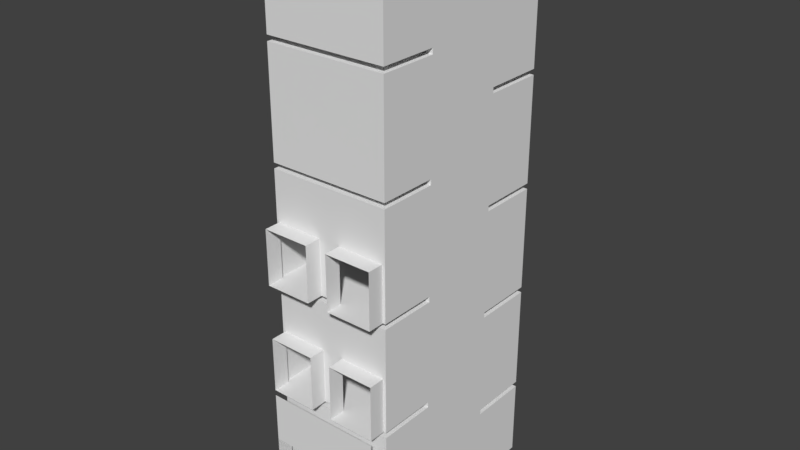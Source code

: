 # Source: Treppenhaus_Osten.blend  (saved by Blender 2.79.0; exported with 4.5.12 LTS)
import bpy
from mathutils import Matrix  # noqa: F401  (used for matrix-valued properties, if any)

bpy.ops.wm.read_factory_settings(use_empty=True)
scene = bpy.context.scene
scene.name = 'Scene'

# ---- collections
col_collection_1 = bpy.data.collections.new('Collection 1'); scene.collection.children.link(col_collection_1)
col_collection_2 = bpy.data.collections.new('Collection 2'); scene.collection.children.link(col_collection_2)
col_collection_11 = bpy.data.collections.new('Collection 11'); scene.collection.children.link(col_collection_11)
col_referenz_bauplan_1og_u_2og = bpy.data.collections.new('Referenz_Bauplan_1OG_u_2OG')  # instanced only; not linked into the scene
col_gang_zentral = bpy.data.collections.new('Gang_Zentral')  # instanced only; not linked into the scene
col_referenz_bauplan_eg = bpy.data.collections.new('Referenz_Bauplan_EG')  # instanced only; not linked into the scene
col_treppe_treppenhaus_osten = bpy.data.collections.new('Treppe_Treppenhaus_Osten')  # instanced only; not linked into the scene
col_philanthropin_2og = bpy.data.collections.new('Philanthropin_2OG')  # instanced only; not linked into the scene
col_gang_zentral_1 = bpy.data.collections.new('Gang_Zentral')  # instanced only; not linked into the scene
col_toiletten_osten = bpy.data.collections.new('Toiletten_Osten')  # instanced only; not linked into the scene
col_vorhalle_osten = bpy.data.collections.new('Vorhalle_Osten')  # instanced only; not linked into the scene
col_aussenfassade = bpy.data.collections.new('Aussenfassade')  # instanced only; not linked into the scene

# ---- materials (node trees are filled in below, after node groups)
mat_wand_plaster = bpy.data.materials.new('Wand_Plaster')
mat_boden_stein = bpy.data.materials.new('Boden_Stein')

# ---- material node trees

# ---- world
world_world = bpy.data.worlds.new('World'); scene.world = world_world
world_world.color = (0.05088, 0.05088, 0.05088)
world_world.use_sun_shadow = False
world_world.sun_shadow_jitter_overblur = 0.0
world_world.cycles.sampling_method = 'MANUAL'

# ---- meshes
me_treppenhaus_osten_mesh = bpy.data.meshes.new('Treppenhaus_Osten_mesh')
me_treppenhaus_osten_mesh.from_pydata([(37.78, 3.166, 2.4), (33.58, 3.166, 2.0), (37.78, 3.166, 1.0), (33.58, 3.166, 1.0), (33.58, 2.566, 1.0), (37.78, 2.566, 1.0), (33.58, 2.566, 2.0), (37.78, 2.566, 2.4), (33.48, 3.166, 2.0), (33.48, 3.166, 1.0), (37.88, 3.166, 2.4), (37.88, 3.166, 1.0), (33.58, 5.266, 5.0), (37.78, 5.266, 1.0), (33.58, 5.266, 1.0), (33.48, 5.266, 2.4), (33.48, 5.266, 5.0), (33.48, 5.266, 1.0), (37.88, 5.266, 2.4), (37.88, 5.266, 1.0), (37.88, 8.266, 2.8), (37.78, 8.266, -5.96e-08), (33.48, 8.266, 2.4), (33.48, 8.266, -5.96e-08), (37.88, 8.266, 2.4), (37.88, 8.266, 5.0), (37.58, 10.47, 6.5), (33.78, 10.47, 6.5), (33.48, 10.47, 6.7), (37.88, 10.47, 6.7), (37.88, 10.47, -5.96e-08), (33.58, 10.47, 1.0), (37.78, 8.266, 2.8), (33.48, 8.266, 1.0), (37.78, 10.47, 2.4), (33.58, 10.47, 2.4), (33.48, 10.47, 2.4), (37.88, 10.47, 2.4), (37.78, 10.47, 0.0), (33.58, 10.47, 0.0), (33.48, 10.47, 0.0), (34.68, 11.12, -5.96e-08), (34.68, 11.12, 2.4), (36.68, 11.12, 2.4), (36.68, 11.12, 0.0), (37.78, 5.266, -5.96e-08), (33.58, 5.266, -5.96e-08), (33.48, 5.266, -5.96e-08), (37.88, 5.266, -5.96e-08), (33.58, 8.266, -5.96e-08), (37.88, 8.266, -5.96e-08), (33.48, 10.47, 1.0), (34.68, 10.47, 1.0), (34.68, 11.12, 1.0), (36.68, 10.47, 1.0), (37.78, 10.47, 1.0), (37.88, 10.47, 1.0), (36.68, 11.12, 1.0), (33.48, 8.266, 5.0), (37.88, 8.266, 1.0), (33.58, 8.266, 2.8), (37.78, 3.166, 2.8), (33.58, 3.166, 2.8), (33.58, 2.566, 2.8), (37.78, 2.566, 2.8), (33.48, 3.166, 2.8), (37.88, 3.166, 2.8), (33.48, 5.266, 2.8), (37.88, 5.266, 2.8), (33.48, 8.266, 2.8), (33.58, 10.47, 2.8), (37.78, 10.47, 2.8), (37.88, 10.47, 2.8), (33.48, 10.47, 2.8), (36.68, 10.47, 2.8), (37.78, 3.166, 3.0), (37.78, 2.566, 3.0), (33.48, 3.166, 3.0), (37.88, 3.166, 3.0), (33.48, 5.266, 3.0), (37.88, 5.266, 3.0), (37.78, 10.47, 3.0), (37.88, 8.266, 3.0), (33.48, 8.266, 3.0), (37.78, 8.266, 3.0), (33.58, 8.266, 3.0), (33.58, 10.47, 3.0), (37.88, 10.47, 3.0), (33.48, 10.47, 3.0), (37.78, 2.566, 4.8), (37.88, 5.266, 4.8), (37.58, 10.47, 3.5), (37.88, 8.266, 4.8), (33.48, 8.266, 4.8), (33.78, 10.47, 3.5), (37.88, 10.47, 3.7), (33.48, 10.47, 3.7), (35.48, 8.266, 2.8), (35.48, 10.47, 6.5), (34.68, 10.47, 2.4), (34.68, 10.47, 2.8), (35.48, 8.266, 3.0), (35.48, 10.47, 3.0), (35.48, 10.47, 3.5), (35.88, 8.266, 2.8), (35.88, 10.47, 6.5), (36.68, 10.47, 2.4), (35.88, 8.266, 3.0), (35.88, 10.47, 3.0), (35.88, 10.47, 3.5), (34.68, 10.47, -5.96e-08), (35.28, 3.166, 1.0), (35.48, 5.266, -5.96e-08), (35.48, 8.266, -5.96e-08), (36.68, 10.47, 0.0), (36.08, 2.566, 1.0), (35.88, 5.266, 1.0), (35.88, 5.266, -5.96e-08), (35.88, 8.266, -5.96e-08), (33.58, 2.566, 4.8), (35.28, 2.566, 4.8), (36.08, 2.566, 4.8), (33.58, 2.566, 3.0), (36.08, 2.566, 3.0), (36.08, 3.166, 1.0), (35.28, 3.166, 5.0), (36.08, 3.166, 5.0), (35.28, 3.166, 4.8), (36.08, 3.166, 4.8), (35.28, 3.166, 3.0), (36.08, 3.166, 3.0), (35.28, 2.566, 1.0), (35.28, 2.566, 3.0), (33.58, 3.166, 3.0), (37.78, 3.166, 4.8), (33.58, 3.166, 4.8), (33.48, 3.166, 4.8), (37.88, 3.166, 4.8), (37.78, 5.266, 4.8), (33.58, 5.266, 4.8), (33.48, 5.266, 4.8), (35.48, 5.266, 4.8), (35.88, 5.266, 4.8), (37.78, 3.166, 5.0), (33.58, 3.166, 5.0), (33.48, 3.166, 5.0), (37.88, 3.166, 5.0), (37.78, 5.266, 5.0), (37.88, 5.266, 5.0), (35.88, 5.266, 5.0), (35.48, 5.266, 1.0), (35.48, 8.266, 1.0), (35.88, 8.266, 1.0), (35.48, 5.266, 3.0), (35.88, 5.266, 3.0), (35.48, 5.266, 5.0), (35.48, 8.266, 5.0), (35.88, 8.266, 5.0), (37.88, 4.966, 1.0), (37.88, 4.966, 2.4), (37.78, 4.966, 1.0), (33.48, 4.966, 1.0), (33.48, 4.966, 2.4), (33.58, 4.966, 1.0), (33.48, 4.966, 2.8), (37.88, 4.966, 2.8), (37.88, 4.966, 3.0), (33.48, 4.966, 3.0), (35.88, 4.966, 1.0), (33.48, 4.966, 4.8), (33.58, 4.966, 4.8), (37.78, 4.966, 4.8), (37.88, 4.966, 4.8), (35.48, 4.966, 4.8), (35.88, 4.966, 4.8), (35.48, 4.966, 1.0), (37.88, 3.666, 2.4), (33.48, 3.666, 2.0), (33.58, 3.666, 1.0), (37.88, 3.666, 2.8), (37.88, 3.666, 3.0), (33.58, 3.666, 4.8), (37.88, 3.666, 4.8), (35.48, 3.666, 4.8), (35.88, 3.666, 4.8), (37.88, 3.666, 1.0), (37.78, 3.666, 1.0), (33.48, 3.666, 1.0), (33.48, 3.666, 2.8), (33.48, 3.666, 3.0), (35.88, 3.666, 1.0), (33.48, 3.666, 4.8), (37.78, 3.666, 4.8), (35.48, 3.666, 1.0), (32.88, 4.966, 1.0), (32.88, 4.966, 2.4), (32.88, 4.966, 2.8), (32.88, 4.966, 3.0), (32.88, 3.666, 2.0), (32.88, 3.666, 1.0), (32.88, 3.666, 2.8), (32.88, 3.666, 3.0), (33.48, 5.266, 6.8), (33.58, 5.266, 8.8), (37.78, 10.47, 6.8), (33.58, 10.47, 6.8), (33.48, 10.47, 6.8), (37.88, 10.47, 6.8), (33.48, 8.266, 6.8), (35.48, 10.47, 6.8), (35.88, 10.47, 6.8), (35.28, 3.166, 6.8), (36.08, 3.166, 6.8), (37.78, 3.166, 6.8), (33.58, 3.166, 6.8), (33.48, 3.166, 6.8), (37.88, 3.166, 6.8), (37.88, 5.266, 6.8), (33.48, 5.266, 7.0), (35.28, 3.166, 11.0), (37.88, 10.47, 7.0), (35.88, 10.47, 7.0), (35.28, 3.166, 7.0), (36.08, 3.166, 7.0), (37.78, 3.166, 7.0), (33.58, 3.166, 7.0), (33.48, 3.166, 7.0), (37.88, 3.166, 7.0), (37.88, 5.266, 7.0), (33.48, 5.266, 8.8), (37.88, 8.266, 8.8), (33.48, 10.47, 7.7), (33.48, 8.266, 8.8), (35.28, 3.166, 8.8), (36.08, 3.166, 8.8), (37.78, 3.166, 8.8), (33.58, 3.166, 8.8), (33.48, 3.166, 8.8), (37.88, 3.166, 8.8), (37.88, 5.266, 8.8), (36.08, 3.166, 9.0), (37.78, 3.166, 9.0), (33.58, 3.166, 9.0), (33.48, 3.166, 9.0), (37.88, 5.266, 9.0), (37.78, 8.266, 6.8), (33.58, 8.266, 6.8), (37.88, 8.266, 6.8), (37.78, 8.266, 7.0), (33.48, 8.266, 7.0), (33.58, 8.266, 7.0), (37.88, 8.266, 7.0), (35.88, 8.266, 7.0), (35.48, 8.266, 7.0), (35.88, 10.47, 11.0), (37.78, 5.266, 8.8), (37.88, 10.47, 11.0), (33.48, 10.47, 11.0), (37.78, 10.47, 11.0), (33.48, 5.266, 11.0), (37.88, 5.266, 10.8), (37.88, 3.166, 10.8), (33.48, 3.166, 10.8), (33.58, 3.166, 10.8), (37.78, 3.166, 10.8), (36.08, 3.166, 10.8), (35.28, 3.166, 10.8), (35.88, 10.47, 10.8), (33.48, 8.266, 10.8), (33.48, 10.47, 10.8), (37.78, 10.47, 10.8), (33.48, 5.266, 10.8), (35.88, 8.266, 9.0), (35.48, 8.266, 9.0), (37.88, 10.47, 11.7), (33.48, 8.266, 12.8), (33.58, 3.166, 12.8), (33.48, 3.166, 12.8), (37.88, 3.166, 12.8), (37.88, 5.266, 12.8), (37.88, 8.266, 13.0), (33.48, 5.266, 13.0), (37.88, 10.47, 14.7), (33.48, 8.266, 13.0), (35.28, 3.166, 13.0), (36.08, 3.166, 13.0), (37.78, 3.166, 13.0), (33.58, 3.166, 13.0), (33.48, 3.166, 13.0), (37.88, 3.166, 13.0), (37.78, 5.266, 9.0), (37.88, 3.166, 9.0), (35.28, 3.166, 9.0), (33.48, 8.266, 9.0), (33.58, 5.266, 12.8), (37.78, 5.266, 12.8), (33.58, 5.266, 13.0), (37.88, 5.266, 13.0), (37.78, 5.266, 13.0), (35.48, 8.266, 6.8), (35.88, 8.266, 6.8), (35.48, 5.266, 6.8), (35.88, 5.266, 6.8), (35.48, 8.266, 8.8), (35.88, 8.266, 8.8), (35.48, 5.266, 8.8), (35.88, 5.266, 8.8), (35.48, 5.266, 9.0), (35.88, 5.266, 9.0), (37.88, 8.266, 9.0), (33.48, 5.266, 9.0), (33.58, 5.266, 9.0), (35.48, 8.266, 12.8), (35.88, 8.266, 12.8), (35.48, 5.266, 12.8), (35.48, 8.266, 13.0), (35.88, 8.266, 13.0), (35.48, 5.266, 13.0), (35.88, 5.266, 13.0), (33.58, 10.47, 14.8), (37.78, 10.47, 14.8), (37.88, 8.266, 14.8), (33.48, 5.266, 14.8), (37.88, 10.47, 14.8), (35.88, 10.47, 14.8), (35.28, 3.166, 14.8), (36.08, 3.166, 14.8), (37.78, 3.166, 14.8), (33.58, 3.166, 14.8), (33.48, 3.166, 14.8), (37.88, 3.166, 14.8), (37.88, 5.266, 14.8), (37.78, 10.47, 15.0), (37.88, 8.266, 15.0), (33.48, 5.266, 15.0), (33.48, 8.266, 15.0), (35.28, 3.166, 15.0), (36.08, 3.166, 15.0), (37.78, 3.166, 15.0), (33.58, 3.166, 15.0), (33.48, 3.166, 15.0), (37.88, 3.166, 15.0), (37.88, 5.266, 15.0), (37.88, 8.266, 16.8), (33.48, 10.47, 15.7), (37.88, 10.47, 15.7), (33.48, 8.266, 16.8), (35.28, 3.166, 16.8), (36.08, 3.166, 16.8), (37.78, 3.166, 16.8), (33.58, 3.166, 16.8), (33.48, 3.166, 16.8), (37.88, 3.166, 16.8), (33.48, 10.47, 18.7), (35.28, 3.166, 17.0), (37.78, 3.166, 17.0), (37.88, 3.166, 17.0), (35.88, 8.266, 14.8), (33.58, 8.266, 14.8), (37.78, 8.266, 14.8), (33.48, 8.266, 14.8), (35.88, 8.266, 15.0), (33.58, 8.266, 15.0), (37.78, 8.266, 15.0), (35.48, 5.266, 16.8), (35.88, 5.266, 16.8), (33.48, 5.266, 16.8), (33.58, 5.266, 16.8), (37.88, 5.266, 16.8), (37.78, 5.266, 16.8), (33.48, 5.266, 17.0), (33.58, 5.266, 17.0), (37.88, 5.266, 17.0), (37.78, 5.266, 17.0), (35.48, 8.266, 14.8), (35.48, 5.266, 14.8), (35.88, 5.266, 14.8), (35.48, 8.266, 15.0), (35.48, 5.266, 15.0), (35.88, 5.266, 15.0), (35.48, 8.266, 16.8), (35.88, 8.266, 16.8), (36.08, 2.566, 5.0), (37.78, 2.566, 5.0), (33.58, 2.566, 5.0), (35.28, 2.566, 5.0), (36.08, 2.566, 6.8), (37.78, 2.566, 6.8), (33.58, 2.566, 6.8), (35.28, 2.566, 6.8), (36.08, 2.566, 7.0), (37.78, 2.566, 7.0), (33.58, 2.566, 7.0), (35.28, 2.566, 7.0), (36.08, 3.166, 11.0), (37.78, 3.166, 11.0), (33.58, 3.166, 11.0), (33.48, 3.166, 11.0), (37.88, 3.166, 11.0), (37.88, 5.266, 11.0), (33.48, 5.266, 12.8), (37.88, 8.266, 12.8), (35.28, 3.166, 12.8), (36.08, 3.166, 12.8), (37.78, 3.166, 12.8), (37.78, 8.266, 10.8), (33.58, 8.266, 10.8), (37.88, 8.266, 10.8), (37.78, 8.266, 11.0), (33.48, 8.266, 11.0), (33.58, 8.266, 11.0), (37.88, 8.266, 11.0), (35.88, 8.266, 11.0), (35.48, 8.266, 11.0), (35.48, 8.266, 10.8), (35.88, 8.266, 10.8), (35.48, 5.266, 10.8), (35.88, 5.266, 10.8), (35.88, 5.266, 12.8), (36.08, 2.566, 9.0), (37.78, 2.566, 9.0), (33.58, 2.566, 9.0), (35.28, 2.566, 9.0), (36.08, 2.566, 10.8), (37.78, 2.566, 10.8), (33.58, 2.566, 10.8), (35.28, 2.566, 10.8), (36.08, 2.566, 11.0), (37.78, 2.566, 11.0), (33.58, 2.566, 11.0), (35.28, 2.566, 11.0), (37.58, 10.47, 10.5), (33.78, 10.47, 10.5), (33.48, 10.47, 10.7), (37.88, 10.47, 10.7), (37.78, 10.47, 7.0), (33.58, 10.47, 7.0), (33.48, 10.47, 7.0), (37.58, 10.47, 7.5), (33.78, 10.47, 7.5), (37.88, 10.47, 7.7), (35.48, 10.47, 10.5), (35.48, 10.47, 7.0), (35.48, 10.47, 7.5), (35.88, 10.47, 10.5), (35.88, 10.47, 7.5), (33.58, 10.47, 10.8), (37.88, 10.47, 10.8), (35.48, 10.47, 10.8), (37.58, 10.47, 14.5), (33.78, 10.47, 14.5), (33.48, 10.47, 14.7), (33.58, 10.47, 11.0), (37.58, 10.47, 11.5), (33.78, 10.47, 11.5), (33.48, 10.47, 11.7), (35.48, 10.47, 14.5), (35.48, 10.47, 11.0), (35.48, 10.47, 11.5), (35.88, 10.47, 14.5), (35.88, 10.47, 11.5), (33.48, 10.47, 14.8), (35.48, 10.47, 14.8), (37.58, 10.47, 18.5), (33.78, 10.47, 18.5), (37.88, 10.47, 18.7), (33.58, 10.47, 15.0), (37.88, 10.47, 15.0), (33.48, 10.47, 15.0), (37.58, 10.47, 15.5), (33.78, 10.47, 15.5), (35.48, 10.47, 18.5), (35.48, 10.47, 15.0), (35.48, 10.47, 15.5), (35.88, 10.47, 18.5), (35.88, 10.47, 15.0), (35.88, 10.47, 15.5), (37.88, 10.47, 18.8), (37.88, 8.266, 17.0), (33.48, 8.266, 17.0), (36.08, 3.166, 17.0), (33.58, 3.166, 17.0), (33.48, 3.166, 17.0), (35.48, 8.266, 17.0), (35.88, 8.266, 17.0), (35.48, 5.266, 17.0), (35.88, 5.266, 17.0), (37.88, 8.266, 18.8), (33.48, 5.266, 18.8), (35.28, 3.166, 18.8), (36.08, 3.166, 18.8), (37.78, 3.166, 18.8), (33.58, 3.166, 18.8), (33.48, 3.166, 18.8), (37.88, 3.166, 18.8), (37.88, 5.266, 18.8), (33.48, 5.266, 19.0), (33.48, 8.266, 19.0), (35.28, 3.166, 19.0), (36.08, 3.166, 19.0), (37.78, 3.166, 19.0), (33.58, 3.166, 19.0), (33.48, 3.166, 19.0), (37.88, 3.166, 19.0), (37.88, 5.266, 19.0), (37.88, 8.266, 20.1), (35.28, 3.166, 20.1), (36.08, 3.166, 20.1), (37.78, 3.166, 20.1), (33.58, 3.166, 20.1), (33.48, 3.166, 20.1), (37.88, 3.166, 20.1), (35.88, 8.266, 18.8), (33.58, 8.266, 18.8), (37.78, 8.266, 18.8), (33.48, 8.266, 18.8), (35.48, 5.266, 20.1), (35.88, 5.266, 20.1), (33.48, 5.266, 20.1), (33.58, 5.266, 20.1), (37.88, 5.266, 20.1), (37.78, 5.266, 20.1), (35.48, 8.266, 18.8), (35.48, 5.266, 18.8), (35.88, 5.266, 18.8), (35.48, 8.266, 19.0), (35.48, 5.266, 19.0), (35.88, 5.266, 19.0), (35.88, 8.266, 20.1), (35.88, 10.47, 18.8), (33.58, 10.47, 18.8), (37.78, 10.47, 18.8), (33.48, 10.47, 18.8), (35.48, 10.47, 18.8), (35.48, 8.266, 20.1), (33.48, 8.266, 20.1), (33.58, 8.266, 20.1), (37.78, 8.266, 20.1), (35.88, 8.266, 19.0), (33.58, 8.266, 19.0), (37.88, 8.266, 19.0), (37.78, 8.266, 19.0)], [], [(7, 0, 2, 5), (6, 4, 3, 1), (63, 6, 1, 62), (64, 61, 0, 7), (186, 160, 168, 190), (62, 1, 8, 65), (1, 3, 9, 8), (61, 66, 10, 0), (0, 10, 11, 2), (159, 18, 19, 158), (158, 19, 13, 160), (165, 68, 18, 159), (152, 151, 101, 107), (147, 148, 90, 138), (162, 161, 17, 15), (115, 5, 2, 124), (161, 163, 14, 17), (164, 162, 15, 67), (16, 12, 139, 140), (33, 23, 40, 51), (21, 50, 30, 38), (59, 56, 30, 50), (69, 22, 36, 73), (20, 72, 37, 24), (49, 39, 40, 23), (70, 35, 99, 100), (72, 71, 34, 37), (73, 36, 35, 70), (74, 106, 34, 71), (56, 55, 38, 30), (54, 114, 38, 55), (31, 39, 110, 52), (51, 40, 39, 31), (54, 57, 44, 114), (52, 53, 42, 99), (13, 19, 48, 45), (17, 14, 46, 47), (168, 160, 13, 116), (45, 48, 50, 21), (47, 46, 49, 23), (116, 13, 45, 117), (175, 150, 14, 163), (14, 150, 112, 46), (46, 112, 113, 49), (178, 193, 175, 163), (110, 41, 53, 52), (36, 51, 31, 35), (35, 31, 52, 99), (22, 33, 51, 36), (106, 43, 57, 54), (106, 54, 55, 34), (37, 34, 55, 56), (24, 37, 56, 59), (33, 17, 47, 23), (48, 19, 59, 50), (67, 15, 22, 69), (15, 17, 33, 22), (90, 148, 25, 92), (19, 18, 24, 59), (18, 68, 20, 24), (79, 67, 69, 83), (82, 84, 32, 20), (86, 102, 103, 94), (109, 108, 81, 91), (167, 164, 67, 79), (166, 80, 68, 165), (60, 85, 83, 69), (76, 75, 61, 64), (122, 63, 62, 133), (72, 20, 32, 71), (70, 60, 69, 73), (135, 133, 77, 136), (134, 137, 78, 75), (172, 90, 80, 166), (169, 167, 79, 140), (93, 83, 88, 96), (92, 95, 87, 82), (95, 91, 81, 87), (96, 88, 86, 94), (26, 204, 210, 105), (140, 79, 83, 93), (68, 80, 82, 20), (87, 81, 84, 82), (85, 60, 97, 101), (86, 88, 83, 85), (62, 65, 77, 133), (61, 75, 78, 66), (16, 140, 93, 58), (107, 104, 32, 84), (28, 96, 94, 27), (29, 26, 91, 95), (27, 98, 209, 205), (25, 29, 95, 92), (58, 93, 96, 28), (151, 150, 153, 101), (154, 107, 157, 149), (112, 117, 116, 150), (118, 113, 151, 152), (117, 118, 152, 116), (80, 90, 92, 82), (108, 102, 101, 107), (74, 104, 97, 100), (104, 107, 101, 97), (102, 86, 85, 101), (103, 102, 108, 109), (99, 42, 43, 106), (100, 99, 106, 74), (117, 45, 21, 118), (175, 168, 116, 150), (113, 112, 150, 151), (113, 118, 114, 110), (149, 147, 138, 142), (127, 129, 133, 135), (123, 115, 124, 130), (119, 122, 132, 120), (121, 123, 76, 89), (150, 116, 154, 153), (127, 128, 130, 129), (124, 111, 129, 130), (130, 128, 134, 75), (123, 130, 75, 76), (131, 132, 129, 111), (129, 132, 122, 133), (123, 121, 120, 132), (115, 123, 132, 131), (170, 169, 140, 139), (174, 142, 138, 171), (171, 138, 90, 172), (170, 139, 141, 173), (173, 141, 142, 174), (12, 155, 141, 139), (155, 149, 142, 141), (144, 12, 16, 145), (126, 143, 147, 149), (143, 146, 148, 147), (144, 125, 155, 12), (125, 126, 149, 155), (116, 152, 107, 154), (156, 155, 301, 299), (101, 153, 155, 156), (107, 101, 156, 157), (153, 154, 149, 155), (183, 173, 174, 184), (181, 170, 173, 183), (192, 171, 172, 182), (184, 174, 171, 192), (181, 191, 169, 170), (193, 190, 168, 175), (3, 111, 193, 178), (191, 189, 167, 169), (182, 172, 166, 180), (180, 166, 165, 179), (162, 164, 196, 195), (44, 41, 110, 114), (124, 2, 186, 190), (167, 189, 201, 197), (187, 178, 163, 161), (188, 177, 198, 200), (179, 165, 159, 176), (185, 158, 160, 186), (176, 159, 158, 185), (10, 176, 185, 11), (11, 185, 186, 2), (66, 179, 176, 10), (8, 9, 187, 177), (4, 131, 111, 3), (9, 3, 178, 187), (65, 8, 177, 188), (39, 49, 113, 110), (77, 65, 188, 189), (78, 180, 179, 66), (137, 182, 180, 78), (136, 77, 189, 191), (38, 114, 118, 21), (111, 124, 190, 193), (135, 136, 191, 181), (128, 184, 192, 134), (134, 192, 182, 137), (135, 181, 183, 127), (127, 183, 184, 128), (189, 188, 200, 201), (161, 162, 195, 194), (187, 161, 194, 199), (177, 187, 199, 198), (164, 167, 197, 196), (98, 105, 210, 209), (125, 211, 212, 126), (25, 148, 217, 247), (28, 27, 205, 206), (145, 215, 214, 144), (435, 221, 252, 248), (26, 29, 207, 204), (16, 58, 208, 202), (143, 213, 216, 146), (29, 25, 247, 207), (144, 214, 388, 384), (143, 126, 382, 383), (436, 250, 253, 442), (146, 216, 217, 148), (58, 28, 206, 208), (16, 202, 215, 145), (457, 452, 410, 413), (214, 225, 392, 388), (221, 442, 253, 252), (436, 437, 249, 250), (222, 211, 389, 393), (211, 222, 223, 212), (203, 311, 307, 305), (215, 226, 225, 214), (213, 224, 227, 216), (216, 227, 228, 217), (202, 208, 249, 218), (202, 218, 226, 215), (229, 310, 311, 203), (210, 204, 245, 300), (247, 217, 228, 251), (225, 236, 233, 222), (222, 233, 234, 223), (220, 251, 230, 440), (226, 237, 236, 225), (246, 299, 253, 250), (224, 235, 238, 227), (245, 248, 252, 300), (227, 238, 239, 228), (218, 249, 232, 229), (218, 229, 237, 226), (249, 437, 231, 232), (251, 228, 239, 230), (223, 234, 235, 224), (440, 230, 309, 434), (235, 255, 239, 238), (241, 290, 308, 240), (229, 232, 293, 310), (397, 277, 276, 396), (232, 231, 433, 293), (230, 239, 244, 309), (237, 229, 203, 236), (291, 244, 290, 241), (236, 203, 305, 233), (208, 246, 250, 249), (299, 300, 252, 253), (245, 247, 251, 248), (205, 209, 299, 246), (270, 405, 415, 267), (255, 290, 244, 239), (206, 205, 246, 208), (220, 435, 248, 251), (209, 210, 300, 299), (204, 207, 247, 245), (306, 308, 290, 255), (240, 308, 307, 292), (292, 307, 311, 242), (409, 257, 455, 275), (234, 306, 255, 235), (268, 406, 410, 409), (242, 311, 310, 243), (233, 305, 306, 234), (270, 447, 407, 405), (411, 399, 279, 401), (405, 407, 411, 408), (446, 448, 414, 406), (403, 418, 295, 404), (259, 409, 275, 400), (277, 400, 294, 276), (108, 107, 84, 81), (256, 258, 408, 411), (395, 404, 278, 398), (256, 411, 401, 274), (276, 294, 314, 402), (448, 267, 415, 414), (263, 396, 429, 425), (269, 446, 406, 268), (394, 403, 404, 395), (414, 415, 412, 413), (398, 278, 279, 399), (259, 400, 277, 397), (407, 260, 399, 411), (254, 457, 413, 412), (258, 254, 412, 408), (266, 219, 394, 265), (271, 268, 409, 259), (264, 395, 398, 261), (261, 398, 399, 260), (293, 433, 269, 268), (452, 257, 409, 410), (310, 271, 262, 243), (396, 276, 402, 219), (291, 261, 260, 244), (286, 289, 297, 298), (32, 104, 74, 71), (275, 455, 451, 283), (285, 286, 298, 318), (400, 275, 283, 281), (70, 100, 97, 60), (403, 402, 314, 418), (274, 401, 280, 282), (401, 279, 297, 280), (434, 309, 407, 447), (309, 244, 260, 407), (292, 266, 265, 240), (242, 263, 425, 421), (262, 397, 396, 263), (271, 259, 397, 262), (219, 266, 426, 430), (404, 295, 279, 278), (219, 402, 403, 394), (295, 418, 318, 298), (314, 294, 296, 317), (294, 400, 281, 296), (279, 295, 298, 297), (287, 284, 317, 296), (284, 285, 318, 317), (288, 287, 296, 281), (302, 300, 304, 306), (155, 149, 302, 301), (157, 156, 299, 300), (149, 157, 300, 302), (305, 306, 308, 307), (299, 301, 305, 303), (301, 302, 306, 305), (300, 299, 303, 304), (241, 240, 419, 420), (304, 303, 273, 272), (306, 304, 272, 308), (303, 305, 307, 273), (243, 262, 263, 242), (310, 293, 268, 271), (241, 264, 261, 291), (273, 307, 416, 414), (418, 313, 316, 318), (318, 316, 357, 376), (312, 314, 317, 315), (314, 418, 318, 317), (313, 312, 315, 316), (324, 320, 359, 357), (283, 451, 461, 360), (297, 289, 330, 331), (288, 281, 322, 329), (285, 284, 325, 326), (281, 283, 360, 322), (287, 288, 329, 328), (289, 286, 327, 330), (280, 297, 331, 321), (282, 280, 321, 323), (286, 285, 326, 327), (284, 287, 328, 325), (325, 328, 339, 336), (467, 332, 363, 333), (406, 414, 413, 410), (331, 330, 341, 342), (462, 374, 358, 319), (321, 331, 342, 333), (332, 475, 361, 363), (329, 322, 334, 340), (326, 325, 336, 337), (322, 360, 335, 334), (328, 329, 340, 339), (330, 327, 338, 341), (327, 326, 337, 338), (342, 341, 352, 368), (333, 342, 368, 343), (335, 468, 344, 346), (340, 334, 366, 351), (337, 336, 347, 348), (334, 335, 346, 366), (339, 340, 351, 350), (341, 338, 349, 352), (338, 337, 348, 349), (467, 333, 343, 345), (336, 339, 350, 347), (358, 374, 377, 362), (343, 368, 372, 478), (357, 359, 363, 361), (346, 344, 353, 479), (366, 346, 479, 370), (481, 354, 485, 371), (354, 480, 486, 485), (345, 343, 478, 465), (352, 349, 369, 368), (359, 321, 333, 363), (374, 357, 361, 377), (360, 358, 362, 335), (472, 466, 362, 377), (415, 405, 408, 412), (475, 472, 377, 361), (320, 323, 321, 359), (466, 468, 335, 362), (462, 324, 357, 374), (461, 319, 358, 360), (365, 364, 485, 486), (367, 366, 370, 371), (368, 369, 373, 372), (369, 365, 486, 373), (364, 367, 371, 485), (482, 481, 371, 370), (349, 348, 365, 369), (348, 347, 364, 365), (347, 350, 367, 364), (355, 356, 372, 373), (350, 351, 366, 367), (480, 355, 373, 486), (375, 376, 379, 378), (315, 317, 375, 374), (317, 318, 376, 375), (316, 315, 374, 357), (378, 379, 365, 364), (376, 357, 361, 379), (374, 375, 378, 377), (365, 381, 484, 486), (361, 377, 380, 381), (379, 361, 381, 365), (377, 378, 364, 380), (380, 364, 485, 483), (381, 380, 483, 484), (126, 212, 386, 382), (224, 213, 387, 391), (125, 144, 384, 385), (213, 143, 383, 387), (223, 224, 391, 390), (212, 223, 390, 386), (211, 125, 385, 389), (225, 222, 393, 392), (417, 415, 313, 418), (307, 308, 417, 416), (272, 273, 414, 415), (308, 272, 415, 417), (414, 416, 314, 312), (416, 417, 418, 314), (415, 414, 312, 313), (240, 265, 423, 419), (395, 264, 424, 428), (292, 242, 421, 422), (264, 241, 420, 424), (394, 395, 428, 427), (265, 394, 427, 423), (266, 292, 422, 426), (396, 219, 430, 429), (436, 442, 443, 439), (445, 221, 435, 438), (440, 438, 435, 220), (231, 437, 436, 439), (431, 270, 267, 444), (433, 231, 439, 432), (434, 431, 438, 440), (432, 441, 448, 446), (443, 442, 221, 445), (441, 444, 267, 448), (433, 432, 446, 269), (431, 434, 447, 270), (452, 457, 458, 454), (460, 254, 258, 453), (274, 453, 258, 256), (455, 257, 452, 454), (449, 320, 324, 459), (451, 455, 454, 450), (282, 449, 453, 274), (450, 456, 462, 319), (458, 457, 254, 460), (456, 459, 324, 462), (451, 450, 319, 461), (449, 282, 323, 320), (466, 472, 473, 470), (476, 475, 332, 469), (345, 469, 332, 467), (344, 468, 466, 470), (463, 531, 529, 474), (353, 344, 470, 464), (465, 463, 469, 345), (464, 471, 533, 530), (473, 472, 475, 476), (471, 474, 529, 533), (353, 464, 530, 532), (463, 465, 477, 531), (486, 484, 512, 524), (372, 356, 494, 495), (482, 370, 488, 493), (480, 354, 489, 490), (370, 479, 515, 488), (481, 482, 493, 492), (356, 355, 491, 494), (478, 372, 495, 487), (355, 480, 490, 491), (354, 481, 492, 489), (489, 492, 501, 498), (495, 494, 503, 504), (487, 495, 504, 540), (493, 488, 496, 502), (490, 489, 498, 499), (488, 515, 497, 496), (492, 493, 502, 501), (494, 491, 500, 503), (491, 490, 499, 500), (504, 503, 511, 520), (540, 504, 520, 505), (502, 496, 518, 510), (499, 498, 506, 507), (496, 497, 535, 518), (501, 502, 510, 509), (503, 500, 508, 511), (500, 499, 507, 508), (498, 501, 509, 506), (513, 522, 525, 539), (512, 514, 541, 538), (511, 508, 521, 520), (514, 487, 540, 541), (515, 513, 539, 497), (508, 507, 517, 521), (507, 506, 516, 517), (506, 509, 519, 516), (509, 510, 518, 519), (523, 524, 527, 526), (483, 485, 523, 522), (485, 486, 524, 523), (484, 483, 522, 512), (526, 527, 517, 516), (524, 512, 538, 527), (522, 523, 526, 525), (527, 538, 528, 517), (525, 526, 516, 534), (465, 478, 487, 477), (353, 532, 515, 479), (487, 514, 531, 477), (512, 522, 533, 529), (513, 515, 532, 530), (522, 513, 530, 533), (514, 512, 529, 531), (521, 517, 528, 537), (519, 518, 535, 536), (516, 519, 536, 534), (520, 521, 537, 505), (537, 528, 538, 541), (536, 535, 497, 539), (534, 536, 539, 525), (505, 537, 541, 540)])
me_treppenhaus_osten_mesh.polygons.foreach_set('material_index', [0, 0, 0, 0, 1, 0, 0, 0, 0, 0, 1, 0, 0, 0, 0, 1, 1, 0, 0, 0, 1, 0, 0, 0, 1, 0, 0, 0, 0, 0, 0, 0, 0, 0, 0, 0, 0, 1, 1, 1, 0, 1, 0, 1, 1, 0, 0, 0, 0, 0, 0, 0, 0, 0, 0, 0, 0, 0, 0, 0, 0, 0, 0, 0, 0, 0, 0, 0, 0, 0, 0, 0, 0, 0, 0, 0, 0, 0, 0, 0, 0, 0, 1, 0, 1, 0, 0, 0, 0, 0, 0, 0, 0, 0, 0, 0, 0, 0, 0, 0, 1, 0, 0, 1, 0, 0, 0, 1, 1, 0, 1, 0, 0, 0, 0, 0, 0, 0, 0, 0, 0, 0, 0, 0, 0, 0, 0, 0, 0, 0, 0, 0, 1, 1, 1, 1, 1, 0, 0, 0, 0, 0, 0, 0, 0, 0, 0, 1, 1, 0, 0, 0, 0, 1, 1, 0, 1, 0, 0, 1, 0, 0, 1, 0, 0, 1, 1, 0, 1, 0, 0, 0, 0, 1, 1, 0, 0, 0, 0, 0, 0, 0, 1, 0, 0, 0, 0, 0, 0, 0, 1, 0, 0, 0, 0, 0, 1, 1, 0, 0, 0, 1, 0, 1, 1, 0, 0, 0, 0, 0, 0, 0, 0, 0, 0, 0, 0, 0, 0, 0, 0, 0, 0, 0, 0, 0, 0, 0, 0, 0, 0, 1, 0, 0, 0, 0, 0, 1, 0, 0, 0, 0, 0, 0, 0, 0, 1, 0, 0, 0, 1, 1, 0, 0, 0, 0, 0, 0, 0, 0, 0, 0, 0, 0, 1, 1, 0, 0, 0, 0, 0, 0, 0, 0, 0, 0, 0, 1, 1, 0, 0, 0, 0, 0, 1, 0, 0, 0, 1, 0, 0, 1, 0, 0, 0, 0, 0, 0, 0, 0, 0, 0, 0, 0, 0, 0, 0, 0, 0, 0, 1, 1, 1, 0, 0, 0, 0, 0, 0, 0, 0, 1, 0, 0, 0, 0, 0, 0, 0, 0, 0, 0, 0, 0, 0, 0, 0, 0, 0, 0, 0, 0, 0, 0, 0, 0, 0, 1, 0, 0, 0, 0, 1, 0, 0, 0, 0, 0, 0, 0, 0, 0, 0, 0, 0, 0, 0, 0, 0, 0, 0, 0, 0, 0, 0, 1, 1, 0, 0, 0, 0, 0, 1, 0, 1, 0, 1, 0, 0, 0, 0, 0, 0, 0, 1, 0, 0, 0, 1, 0, 1, 0, 0, 0, 0, 0, 0, 0, 0, 0, 0, 0, 0, 0, 0, 0, 1, 0, 0, 0, 0, 0, 0, 0, 0, 0, 0, 0, 0, 0, 0, 1, 0, 0, 0, 0, 0, 0, 0, 0, 0, 0, 0, 0, 0, 0, 0, 0, 0, 0, 0, 0, 0, 0, 0, 0, 0, 0, 0, 0, 0, 0, 0, 0, 0, 0, 0, 0, 0, 0, 0, 0, 0, 0, 0, 0, 0, 0, 0, 0, 0, 0, 0, 0, 0, 0, 0, 0, 0, 0, 0, 0, 0, 0, 0, 0, 0, 0, 0, 0, 0, 0, 0, 0, 0, 0, 0, 0, 0, 0, 0, 0, 0, 0, 0, 0, 0, 0, 0, 0, 0, 0, 0, 0, 0, 0, 0, 0, 0, 0, 0, 0, 0, 0])
_uv = me_treppenhaus_osten_mesh.uv_layers.new(name='UVMap')
_uv.uv.foreach_set('vector', [0.8497, 0.9383, 0.8687, 0.9383, 0.8687, 0.9826, 0.8497, 0.9826, 0.7801, 0.9509, 0.7801, 0.9826, 0.7611, 0.9826, 0.7611, 0.9509, 0.7801, 0.9256, 0.7801, 0.9509, 0.7611, 0.9509, 0.7611, 0.9256, 0.8497, 0.9256, 0.8687, 0.9256, 0.8687, 0.9383, 0.8497, 0.9383, 0.8402, 0.4873, 0.7991, 0.4873, 0.7991, 0.4272, 0.8402, 0.4272, 0.7231, 0.193, 0.6978, 0.193, 0.6978, 0.1899, 0.7231, 0.1899, 0.6978, 0.193, 0.6661, 0.193, 0.6661, 0.1899, 0.6978, 0.1899, 0.7231, 0.3259, 0.7231, 0.3291, 0.7104, 0.3291, 0.7104, 0.3259, 0.7104, 0.3259, 0.7104, 0.3291, 0.6661, 0.3291, 0.6661, 0.3259, 0.1756, 0.07753, 0.1661, 0.07753, 0.1661, 0.03323, 0.1756, 0.03323, 0.7991, 0.4905, 0.7896, 0.4905, 0.7896, 0.4873, 0.7991, 0.4873, 0.1756, 0.09019, 0.1661, 0.09019, 0.1661, 0.07753, 0.1756, 0.07753, 0.9889, 0.6266, 0.9763, 0.6266, 0.9763, 0.5633, 0.9889, 0.5633, 0.9984, 0.3259, 0.9984, 0.3291, 0.9921, 0.3291, 0.9921, 0.3259, 0.4098, 0.5617, 0.4098, 0.606, 0.4003, 0.606, 0.4003, 0.5617, 0.875, 0.4335, 0.875, 0.4873, 0.856, 0.4873, 0.856, 0.4335, 0.7991, 0.3513, 0.7991, 0.3544, 0.7896, 0.3544, 0.7896, 0.3513, 0.4098, 0.5491, 0.4098, 0.5617, 0.4003, 0.5617, 0.4003, 0.5491, 0.9984, 0.1899, 0.9984, 0.193, 0.9921, 0.193, 0.9921, 0.1899, 0.3054, 0.606, 0.3054, 0.6377, 0.2358, 0.6377, 0.2358, 0.606, 0.6693, 0.09177, 0.6661, 0.09177, 0.6661, 0.02215, 0.6693, 0.02215, 0.0712, 0.03323, 0.001582, 0.03323, 0.001582, 0.001582, 0.0712, 0.001582, 0.3054, 0.5491, 0.3054, 0.5617, 0.2358, 0.5617, 0.2358, 0.5491, 0.0712, 0.09019, 0.001582, 0.09019, 0.001582, 0.07753, 0.0712, 0.07753, 0.8022, 0.09177, 0.8022, 0.02215, 0.8054, 0.02215, 0.8054, 0.09177, 0.7896, 0.4968, 0.8022, 0.4968, 0.8022, 0.5316, 0.7896, 0.5316, 0.7896, 0.6329, 0.7896, 0.6297, 0.8022, 0.6297, 0.8022, 0.6329, 0.7896, 0.4937, 0.8022, 0.4937, 0.8022, 0.4968, 0.7896, 0.4968, 0.7896, 0.5949, 0.8022, 0.5949, 0.8022, 0.6297, 0.7896, 0.6297, 0.8465, 0.6329, 0.8465, 0.6297, 0.8782, 0.6297, 0.8782, 0.6329, 0.8465, 0.5949, 0.8782, 0.5949, 0.8782, 0.6297, 0.8465, 0.6297, 0.8465, 0.4968, 0.8782, 0.4968, 0.8782, 0.5316, 0.8465, 0.5316, 0.8465, 0.4937, 0.8782, 0.4937, 0.8782, 0.4968, 0.8465, 0.4968, 0.9383, 0.8212, 0.9589, 0.8212, 0.9589, 0.8528, 0.9383, 0.8528, 0.9494, 0.6851, 0.9288, 0.6851, 0.9288, 0.6408, 0.9494, 0.6408, 0.7579, 0.8434, 0.7579, 0.8465, 0.7263, 0.8465, 0.7263, 0.8434, 0.7579, 0.8497, 0.7579, 0.8528, 0.7263, 0.8528, 0.7263, 0.8497, 0.7991, 0.4272, 0.7991, 0.4873, 0.7896, 0.4873, 0.7896, 0.4272, 0.6693, 0.1867, 0.6661, 0.1867, 0.6661, 0.09177, 0.6693, 0.09177, 0.8054, 0.1867, 0.8022, 0.1867, 0.8022, 0.09177, 0.8054, 0.09177, 0.7579, 0.7832, 0.7579, 0.8434, 0.7263, 0.8434, 0.7263, 0.7832, 0.7991, 0.4146, 0.7896, 0.4146, 0.7896, 0.3544, 0.7991, 0.3544, 0.7579, 0.8528, 0.7579, 0.913, 0.7263, 0.913, 0.7263, 0.8528, 0.8022, 0.1867, 0.7421, 0.1867, 0.7421, 0.09177, 0.8022, 0.09177, 0.8402, 0.3544, 0.8402, 0.4146, 0.7991, 0.4146, 0.7991, 0.3544, 0.9494, 0.7168, 0.9288, 0.7168, 0.9288, 0.6851, 0.9494, 0.6851, 0.8022, 0.4937, 0.8465, 0.4937, 0.8465, 0.4968, 0.8022, 0.4968, 0.8022, 0.4968, 0.8465, 0.4968, 0.8465, 0.5316, 0.8022, 0.5316, 0.3054, 0.5617, 0.3054, 0.606, 0.2358, 0.606, 0.2358, 0.5617, 0.9383, 0.7769, 0.9589, 0.7769, 0.9589, 0.8212, 0.9383, 0.8212, 0.8022, 0.5949, 0.8465, 0.5949, 0.8465, 0.6297, 0.8022, 0.6297, 0.8022, 0.6329, 0.8022, 0.6297, 0.8465, 0.6297, 0.8465, 0.6329, 0.0712, 0.07753, 0.001582, 0.07753, 0.001582, 0.03323, 0.0712, 0.03323, 0.3054, 0.606, 0.4003, 0.606, 0.4003, 0.6377, 0.3054, 0.6377, 0.1661, 0.001582, 0.1661, 0.03323, 0.0712, 0.03323, 0.0712, 0.001582, 0.4003, 0.5491, 0.4003, 0.5617, 0.3054, 0.5617, 0.3054, 0.5491, 0.4003, 0.5617, 0.4003, 0.606, 0.3054, 0.606, 0.3054, 0.5617, 0.1661, 0.1535, 0.1661, 0.1598, 0.0712, 0.1598, 0.0712, 0.1535, 0.1661, 0.03323, 0.1661, 0.07753, 0.0712, 0.07753, 0.0712, 0.03323, 0.1661, 0.07753, 0.1661, 0.09019, 0.0712, 0.09019, 0.0712, 0.07753, 0.4003, 0.5427, 0.4003, 0.5491, 0.3054, 0.5491, 0.3054, 0.5427, 0.9905, 0.7769, 0.9905, 0.7801, 0.9842, 0.7801, 0.9842, 0.7769, 0.3908, 0.7769, 0.3908, 0.7168, 0.4066, 0.7168, 0.4066, 0.7706, 0.4066, 0.7041, 0.3908, 0.7041, 0.3908, 0.644, 0.4066, 0.6503, 0.4098, 0.5427, 0.4098, 0.5491, 0.4003, 0.5491, 0.4003, 0.5427, 0.1756, 0.09652, 0.1661, 0.09652, 0.1661, 0.09019, 0.1756, 0.09019, 0.9842, 0.913, 0.9905, 0.913, 0.9905, 0.9161, 0.9842, 0.9161, 0.8497, 0.9193, 0.8687, 0.9193, 0.8687, 0.9256, 0.8497, 0.9256, 0.7801, 0.9193, 0.7801, 0.9256, 0.7611, 0.9256, 0.7611, 0.9193, 0.7231, 0.9225, 0.6535, 0.9225, 0.6535, 0.9193, 0.7231, 0.9193, 0.7231, 0.7864, 0.6535, 0.7864, 0.6535, 0.7832, 0.7231, 0.7832, 0.7864, 0.193, 0.7294, 0.193, 0.7294, 0.1899, 0.7864, 0.1899, 0.7864, 0.3259, 0.7864, 0.3291, 0.7294, 0.3291, 0.7294, 0.3259, 0.1756, 0.1535, 0.1661, 0.1535, 0.1661, 0.09652, 0.1756, 0.09652, 0.4098, 0.4858, 0.4098, 0.5427, 0.4003, 0.5427, 0.4003, 0.4858, 0.3054, 0.4858, 0.3054, 0.5427, 0.2358, 0.5427, 0.2358, 0.5206, 0.0712, 0.1535, 0.001582, 0.1187, 0.001582, 0.09652, 0.0712, 0.09652, 0.413, 0.6408, 0.4066, 0.6503, 0.3908, 0.644, 0.3908, 0.6408, 0.413, 0.7801, 0.3908, 0.7801, 0.3908, 0.7769, 0.4066, 0.7706, 0.5016, 0.6503, 0.5111, 0.644, 0.5111, 0.7041, 0.5016, 0.7041, 0.4003, 0.4858, 0.4003, 0.5427, 0.3054, 0.5427, 0.3054, 0.4858, 0.1661, 0.09019, 0.1661, 0.09652, 0.0712, 0.09652, 0.0712, 0.09019, 0.5775, 0.7832, 0.5775, 0.7864, 0.5079, 0.7864, 0.5079, 0.7832, 0.9905, 0.913, 0.9842, 0.913, 0.9842, 0.8528, 0.9905, 0.8528, 0.5775, 0.9193, 0.5775, 0.9225, 0.5079, 0.9225, 0.5079, 0.9193, 0.7231, 0.193, 0.7231, 0.1899, 0.7294, 0.1899, 0.7294, 0.193, 0.7231, 0.3259, 0.7294, 0.3259, 0.7294, 0.3291, 0.7231, 0.3291, 0.4003, 0.4794, 0.4003, 0.4858, 0.3054, 0.4858, 0.3054, 0.4794, 0.9905, 0.8402, 0.9842, 0.8402, 0.9842, 0.7801, 0.9905, 0.7801, 0.5079, 0.7801, 0.413, 0.7801, 0.4066, 0.7706, 0.5016, 0.7706, 0.5079, 0.6408, 0.5016, 0.6503, 0.4066, 0.6503, 0.413, 0.6408, 0.5016, 0.7706, 0.5016, 0.7168, 0.5111, 0.7168, 0.5111, 0.7769, 0.0712, 0.1598, 0.001582, 0.2136, 0.001582, 0.1187, 0.0712, 0.1535, 0.3054, 0.4794, 0.3054, 0.4858, 0.2358, 0.5206, 0.2358, 0.4256, 0.4699, 0.03323, 0.5649, 0.03323, 0.5649, 0.09652, 0.4699, 0.09652, 0.663, 0.5427, 0.568, 0.5427, 0.568, 0.4794, 0.663, 0.4794, 0.9731, 0.7215, 0.9604, 0.7215, 0.9604, 0.6899, 0.9731, 0.6899, 0.9889, 0.6582, 0.9763, 0.6582, 0.9763, 0.6266, 0.9889, 0.6266, 0.663, 0.6377, 0.568, 0.6377, 0.568, 0.606, 0.663, 0.606, 0.1661, 0.09652, 0.1661, 0.1535, 0.0712, 0.1535, 0.0712, 0.09652, 0.5775, 0.8465, 0.5775, 0.8592, 0.5079, 0.8592, 0.5079, 0.8465, 0.7231, 0.8845, 0.6535, 0.8592, 0.6535, 0.8465, 0.7231, 0.8212, 0.9842, 0.8402, 0.9905, 0.8402, 0.9905, 0.8528, 0.9842, 0.8528, 0.5775, 0.8592, 0.5775, 0.9193, 0.5079, 0.9193, 0.5079, 0.8592, 0.4066, 0.7168, 0.3908, 0.7168, 0.3908, 0.7041, 0.4066, 0.7041, 0.9541, 0.856, 0.9747, 0.856, 0.9747, 0.9193, 0.9541, 0.9193, 0.7896, 0.5316, 0.8022, 0.5316, 0.8022, 0.5949, 0.7896, 0.5949, 0.7294, 0.1867, 0.6693, 0.1867, 0.6693, 0.09177, 0.7294, 0.09177, 0.7991, 0.4146, 0.7991, 0.4272, 0.7896, 0.4272, 0.7896, 0.4146, 0.4699, 0.001582, 0.5649, 0.001582, 0.5649, 0.03323, 0.4699, 0.03323, 0.7421, 0.09177, 0.7294, 0.09177, 0.7041, 0.02215, 0.7674, 0.02215, 0.9984, 0.2658, 0.9984, 0.3259, 0.9921, 0.3259, 0.9921, 0.2658, 0.7864, 0.2468, 0.7294, 0.2468, 0.7294, 0.193, 0.7864, 0.193, 0.8244, 0.9193, 0.8244, 0.9826, 0.8054, 0.9826, 0.8054, 0.9193, 0.7611, 0.6408, 0.818, 0.6408, 0.818, 0.6946, 0.7611, 0.6946, 0.7611, 0.7199, 0.818, 0.7199, 0.818, 0.7737, 0.7611, 0.7737, 0.9731, 0.6899, 0.9604, 0.6899, 0.9604, 0.6266, 0.9731, 0.6266, 0.7864, 0.2468, 0.7864, 0.2722, 0.7294, 0.2722, 0.7294, 0.2468, 0.6661, 0.2722, 0.6661, 0.2468, 0.7294, 0.2468, 0.7294, 0.2722, 0.7294, 0.2722, 0.7864, 0.2722, 0.7864, 0.3259, 0.7294, 0.3259, 0.2104, 0.9256, 0.2294, 0.9256, 0.2294, 0.9794, 0.2104, 0.9794, 0.8275, 0.9826, 0.8275, 0.9193, 0.8465, 0.9193, 0.8465, 0.9826, 0.2737, 0.9794, 0.2547, 0.9794, 0.2547, 0.9256, 0.2737, 0.9256, 0.818, 0.7199, 0.7611, 0.7199, 0.7611, 0.6946, 0.818, 0.6946, 0.8813, 0.7199, 0.818, 0.7199, 0.818, 0.6946, 0.8813, 0.6946, 0.8908, 0.6297, 0.8908, 0.6329, 0.8813, 0.6329, 0.8813, 0.6297, 0.8908, 0.557, 0.8813, 0.557, 0.8813, 0.4968, 0.8908, 0.4968, 0.8908, 0.4968, 0.8813, 0.4968, 0.8813, 0.4937, 0.8908, 0.4937, 0.8908, 0.6297, 0.8813, 0.6297, 0.8813, 0.5696, 0.8908, 0.5696, 0.8908, 0.5696, 0.8813, 0.5696, 0.8813, 0.557, 0.8908, 0.557, 0.9984, 0.193, 0.9984, 0.2532, 0.9921, 0.2532, 0.9921, 0.193, 0.9984, 0.2532, 0.9984, 0.2658, 0.9921, 0.2658, 0.9921, 0.2532, 0.8275, 0.7801, 0.7611, 0.7801, 0.7611, 0.7769, 0.8275, 0.7769, 0.8275, 0.8592, 0.8275, 0.913, 0.7611, 0.913, 0.7611, 0.8528, 0.8275, 0.913, 0.8275, 0.9161, 0.7611, 0.9161, 0.7611, 0.913, 0.8275, 0.7801, 0.8275, 0.8339, 0.7611, 0.8402, 0.7611, 0.7801, 0.8275, 0.8339, 0.8275, 0.8592, 0.7611, 0.8528, 0.7611, 0.8402, 0.663, 0.606, 0.568, 0.606, 0.568, 0.5427, 0.663, 0.5427, 0.4699, 0.1598, 0.5649, 0.1598, 0.5649, 0.2168, 0.4699, 0.2168, 0.4699, 0.09652, 0.5649, 0.09652, 0.5649, 0.1598, 0.4699, 0.1598, 0.9889, 0.5633, 0.9763, 0.5633, 0.9763, 0.5, 0.9889, 0.5, 0.9731, 0.6266, 0.9604, 0.6266, 0.9604, 0.5633, 0.9731, 0.5633, 0.932, 0.5696, 0.8908, 0.5696, 0.8908, 0.557, 0.932, 0.557, 0.932, 0.6297, 0.8908, 0.6297, 0.8908, 0.5696, 0.932, 0.5696, 0.932, 0.4968, 0.8908, 0.4968, 0.8908, 0.4937, 0.932, 0.4937, 0.932, 0.557, 0.8908, 0.557, 0.8908, 0.4968, 0.932, 0.4968, 0.932, 0.6297, 0.932, 0.6329, 0.8908, 0.6329, 0.8908, 0.6297, 0.8402, 0.4146, 0.8402, 0.4272, 0.7991, 0.4272, 0.7991, 0.4146, 0.856, 0.3544, 0.856, 0.4082, 0.8402, 0.4146, 0.8402, 0.3544, 0.4509, 0.4858, 0.4509, 0.5427, 0.4098, 0.5427, 0.4098, 0.4858, 0.2168, 0.1535, 0.1756, 0.1535, 0.1756, 0.09652, 0.2168, 0.09652, 0.2168, 0.09652, 0.1756, 0.09652, 0.1756, 0.09019, 0.2168, 0.09019, 0.144, 0.9446, 0.144, 0.932, 0.163, 0.932, 0.163, 0.9446, 0.7041, 0.001582, 0.7674, 0.001582, 0.7674, 0.02215, 0.7041, 0.02215, 0.856, 0.4335, 0.856, 0.4873, 0.8402, 0.4873, 0.8402, 0.4272, 0.8275, 0.144, 0.8275, 0.1851, 0.8085, 0.1851, 0.8085, 0.144, 0.8402, 0.3513, 0.8402, 0.3544, 0.7991, 0.3544, 0.7991, 0.3513, 0.1851, 0.932, 0.1851, 0.9573, 0.1661, 0.9573, 0.1661, 0.932, 0.2168, 0.09019, 0.1756, 0.09019, 0.1756, 0.07753, 0.2168, 0.07753, 0.8402, 0.4905, 0.7991, 0.4905, 0.7991, 0.4873, 0.8402, 0.4873, 0.2168, 0.07753, 0.1756, 0.07753, 0.1756, 0.03323, 0.2168, 0.03323, 0.2326, 0.07753, 0.2168, 0.07753, 0.2168, 0.03323, 0.2326, 0.03323, 0.856, 0.4905, 0.8402, 0.4905, 0.8402, 0.4873, 0.856, 0.4873, 0.2326, 0.09019, 0.2168, 0.09019, 0.2168, 0.07753, 0.2326, 0.07753, 0.4668, 0.5744, 0.4668, 0.606, 0.4509, 0.606, 0.4509, 0.5744, 0.875, 0.3544, 0.875, 0.4082, 0.856, 0.4082, 0.856, 0.3544, 0.856, 0.3513, 0.856, 0.3544, 0.8402, 0.3544, 0.8402, 0.3513, 0.4668, 0.5491, 0.4668, 0.5744, 0.4509, 0.5744, 0.4509, 0.5491, 0.8022, 0.02215, 0.8022, 0.09177, 0.7421, 0.09177, 0.7674, 0.02215, 0.4668, 0.5427, 0.4668, 0.5491, 0.4509, 0.5491, 0.4509, 0.5427, 0.2326, 0.09652, 0.2168, 0.09652, 0.2168, 0.09019, 0.2326, 0.09019, 0.2326, 0.1535, 0.2168, 0.1535, 0.2168, 0.09652, 0.2326, 0.09652, 0.4668, 0.4858, 0.4668, 0.5427, 0.4509, 0.5427, 0.4509, 0.4858, 0.6693, 0.02215, 0.7041, 0.02215, 0.7294, 0.09177, 0.6693, 0.09177, 0.856, 0.4082, 0.856, 0.4335, 0.8402, 0.4272, 0.8402, 0.4146, 0.9478, 0.6297, 0.9478, 0.6329, 0.932, 0.6329, 0.932, 0.6297, 0.9478, 0.5506, 0.932, 0.557, 0.932, 0.4968, 0.9478, 0.4968, 0.9478, 0.4968, 0.932, 0.4968, 0.932, 0.4937, 0.9478, 0.4937, 0.9478, 0.6297, 0.932, 0.6297, 0.932, 0.5696, 0.9478, 0.5759, 0.9478, 0.5759, 0.932, 0.5696, 0.932, 0.557, 0.9478, 0.5506, 0.1851, 0.9256, 0.1851, 0.932, 0.1661, 0.932, 0.1661, 0.9256, 0.144, 0.9889, 0.144, 0.9446, 0.163, 0.9446, 0.163, 0.9889, 0.8402, 0.3513, 0.7991, 0.3513, 0.7991, 0.3323, 0.8402, 0.3323, 0.1851, 0.9573, 0.1851, 0.9889, 0.1661, 0.9889, 0.1661, 0.9573, 0.144, 0.932, 0.144, 0.9256, 0.163, 0.9256, 0.163, 0.932, 0.5016, 0.7168, 0.5016, 0.7041, 0.5111, 0.7041, 0.5111, 0.7168, 0.7864, 0.4146, 0.7294, 0.4146, 0.7294, 0.3892, 0.7864, 0.3892, 0.0712, 0.1598, 0.1661, 0.1598, 0.1661, 0.2168, 0.0712, 0.2168, 0.5079, 0.7801, 0.5016, 0.7706, 0.5111, 0.7769, 0.5111, 0.7801, 0.7864, 0.4715, 0.7294, 0.4715, 0.7294, 0.4684, 0.7864, 0.4684, 0.5047, 0.7864, 0.5047, 0.8465, 0.4351, 0.8465, 0.4351, 0.7864, 0.5016, 0.6503, 0.5079, 0.6408, 0.5111, 0.6408, 0.5111, 0.644, 0.4003, 0.4794, 0.3054, 0.4794, 0.3054, 0.4225, 0.4003, 0.4225, 0.7864, 0.3354, 0.7294, 0.3354, 0.7294, 0.3323, 0.7864, 0.3323, 0.001582, 0.2136, 0.0712, 0.1598, 0.0712, 0.2168, 0.001582, 0.2168, 0.9541, 0.9858, 0.9541, 0.9288, 0.9731, 0.9288, 0.9731, 0.9858, 0.8275, 0.913, 0.8275, 0.8592, 0.8465, 0.8592, 0.8465, 0.913, 0.5047, 0.9193, 0.4351, 0.9193, 0.4351, 0.8592, 0.5047, 0.8592, 0.2326, 0.1598, 0.2326, 0.2168, 0.1661, 0.2168, 0.1661, 0.1598, 0.3054, 0.4794, 0.2358, 0.4256, 0.2358, 0.4225, 0.3054, 0.4225, 0.4003, 0.4794, 0.4003, 0.4225, 0.4668, 0.4225, 0.4668, 0.4794, 0.432, 0.8592, 0.432, 0.9193, 0.3623, 0.9193, 0.3623, 0.8592, 0.9541, 0.9288, 0.9541, 0.9225, 0.9731, 0.9225, 0.9731, 0.9288, 0.5047, 0.8465, 0.5047, 0.8592, 0.4351, 0.8592, 0.4351, 0.8465, 0.5047, 0.9193, 0.5047, 0.9225, 0.4351, 0.9225, 0.4351, 0.9193, 0.8022, 0.9193, 0.8022, 0.9256, 0.7832, 0.9256, 0.7832, 0.9193, 0.7294, 0.4146, 0.7231, 0.4146, 0.7231, 0.3892, 0.7294, 0.3892, 0.9763, 0.9256, 0.9826, 0.9256, 0.9826, 0.9858, 0.9763, 0.9858, 0.7294, 0.4715, 0.7231, 0.4715, 0.7231, 0.4684, 0.7294, 0.4684, 0.7294, 0.3354, 0.7231, 0.3354, 0.7231, 0.3323, 0.7294, 0.3323, 0.2326, 0.2168, 0.2326, 0.2231, 0.1661, 0.2231, 0.1661, 0.2168, 0.4003, 0.4225, 0.3054, 0.4225, 0.3054, 0.4161, 0.4003, 0.4161, 0.4003, 0.4225, 0.4003, 0.4161, 0.4668, 0.4161, 0.4668, 0.4225, 0.9763, 0.9225, 0.9826, 0.9225, 0.9826, 0.9256, 0.9763, 0.9256, 0.2864, 0.8592, 0.2864, 0.9193, 0.2168, 0.9193, 0.2168, 0.8592, 0.0712, 0.2168, 0.1661, 0.2168, 0.1661, 0.2231, 0.0712, 0.2231, 0.7231, 0.4684, 0.6661, 0.4684, 0.6661, 0.4146, 0.7231, 0.4146, 0.7231, 0.4146, 0.6661, 0.4146, 0.6661, 0.3892, 0.7231, 0.3892, 0.001582, 0.2231, 0.0712, 0.2231, 0.0712, 0.2801, 0.001582, 0.2453, 0.7231, 0.4715, 0.6661, 0.4715, 0.6661, 0.4684, 0.7231, 0.4684, 0.9889, 0.1377, 0.9889, 0.07753, 0.9953, 0.07753, 0.9953, 0.1377, 0.7231, 0.3354, 0.6661, 0.3354, 0.6661, 0.3323, 0.7231, 0.3323, 0.9889, 0.004747, 0.9953, 0.004747, 0.9953, 0.06487, 0.9889, 0.06487, 0.2326, 0.2231, 0.2326, 0.2801, 0.1661, 0.2801, 0.1661, 0.2231, 0.4003, 0.4161, 0.3054, 0.4161, 0.3054, 0.3592, 0.4003, 0.3592, 0.4003, 0.4161, 0.4003, 0.3592, 0.4668, 0.3592, 0.4668, 0.4161, 0.3054, 0.4161, 0.2358, 0.4161, 0.2358, 0.394, 0.3054, 0.3592, 0.0712, 0.2231, 0.1661, 0.2231, 0.1661, 0.2801, 0.0712, 0.2801, 0.7231, 0.3892, 0.6661, 0.3892, 0.6661, 0.3354, 0.7231, 0.3354, 0.001582, 0.2453, 0.0712, 0.2801, 0.0712, 0.2864, 0.001582, 0.3402, 0.06804, 0.8085, 0.001582, 0.8085, 0.001582, 0.8054, 0.06804, 0.8054, 0.875, 0.1377, 0.8085, 0.1377, 0.8085, 0.07753, 0.875, 0.08386, 0.4003, 0.3592, 0.3054, 0.3592, 0.3054, 0.3528, 0.4003, 0.3528, 0.7294, 0.4747, 0.7864, 0.4747, 0.7864, 0.4778, 0.7294, 0.4778, 0.3054, 0.3592, 0.2358, 0.394, 0.2358, 0.2991, 0.3054, 0.3528, 0.0712, 0.2801, 0.1661, 0.2801, 0.1661, 0.2864, 0.0712, 0.2864, 0.06804, 0.9446, 0.001582, 0.9446, 0.001582, 0.9415, 0.06804, 0.9415, 0.875, 0.1408, 0.8085, 0.1408, 0.8085, 0.1377, 0.875, 0.1377, 0.06804, 0.9415, 0.001582, 0.9415, 0.001582, 0.8813, 0.06804, 0.8877, 0.9889, 0.1408, 0.9889, 0.1377, 0.9953, 0.1377, 0.9953, 0.1408, 0.9889, 0.07753, 0.9889, 0.06487, 0.9953, 0.06487, 0.9953, 0.07753, 0.9889, 0.004747, 0.9889, 0.001582, 0.9953, 0.001582, 0.9953, 0.004747, 0.2864, 0.7864, 0.2864, 0.8465, 0.2168, 0.8465, 0.2168, 0.7864, 0.2136, 0.9193, 0.144, 0.9193, 0.144, 0.8592, 0.2136, 0.8592, 0.7484, 0.9763, 0.7547, 0.9763, 0.7547, 0.9794, 0.7484, 0.9794, 0.2864, 0.7832, 0.2864, 0.7864, 0.2168, 0.7864, 0.2168, 0.7832, 0.5047, 0.7832, 0.5047, 0.7864, 0.4351, 0.7864, 0.4351, 0.7832, 0.2864, 0.8465, 0.2864, 0.8592, 0.2168, 0.8592, 0.2168, 0.8465, 0.2864, 0.9193, 0.2864, 0.9225, 0.2168, 0.9225, 0.2168, 0.9193, 0.7484, 0.9161, 0.7547, 0.9161, 0.7547, 0.9763, 0.7484, 0.9763, 0.875, 0.08386, 0.8085, 0.07753, 0.8085, 0.06487, 0.875, 0.05854, 0.875, 0.05854, 0.8085, 0.06487, 0.8085, 0.004747, 0.875, 0.004747, 0.3054, 0.2896, 0.2358, 0.2896, 0.2358, 0.2674, 0.3054, 0.2326, 0.06804, 0.8623, 0.001582, 0.8687, 0.001582, 0.8085, 0.06804, 0.8085, 0.9921, 0.4715, 0.9921, 0.4684, 0.9984, 0.4684, 0.9984, 0.4715, 0.875, 0.004747, 0.8085, 0.004747, 0.8085, 0.001582, 0.875, 0.001582, 0.06804, 0.8877, 0.001582, 0.8813, 0.001582, 0.8687, 0.06804, 0.8623, 0.2136, 0.9193, 0.2136, 0.9225, 0.144, 0.9225, 0.144, 0.9193, 0.0712, 0.3497, 0.1661, 0.3497, 0.1661, 0.4066, 0.0712, 0.4066, 0.9921, 0.3354, 0.9921, 0.3323, 0.9984, 0.3323, 0.9984, 0.3354, 0.2136, 0.7864, 0.2136, 0.8465, 0.144, 0.8465, 0.144, 0.7864, 0.9446, 0.3892, 0.8782, 0.3956, 0.8782, 0.3354, 0.9446, 0.3354, 0.4003, 0.2896, 0.3054, 0.2896, 0.3054, 0.2326, 0.4003, 0.2326, 0.9446, 0.4715, 0.8782, 0.4715, 0.8782, 0.4684, 0.9446, 0.4684, 0.5775, 0.8465, 0.5079, 0.8465, 0.5079, 0.7864, 0.5775, 0.7864, 0.432, 0.7832, 0.432, 0.7864, 0.3623, 0.7864, 0.3623, 0.7832, 0.7294, 0.6108, 0.7864, 0.6108, 0.7864, 0.6139, 0.7294, 0.6139, 0.001582, 0.3497, 0.0712, 0.3497, 0.0712, 0.4066, 0.001582, 0.3718, 0.9446, 0.4684, 0.8782, 0.4684, 0.8782, 0.4082, 0.9446, 0.4146, 0.2136, 0.8465, 0.2136, 0.8592, 0.144, 0.8592, 0.144, 0.8465, 0.9668, 0.007911, 0.9668, 0.001582, 0.9858, 0.001582, 0.9858, 0.007911, 0.2136, 0.7832, 0.2136, 0.7864, 0.144, 0.7864, 0.144, 0.7832, 0.7294, 0.557, 0.7864, 0.557, 0.7864, 0.6108, 0.7294, 0.6108, 0.9921, 0.4082, 0.9921, 0.3956, 0.9984, 0.3956, 0.9984, 0.4082, 0.2326, 0.3497, 0.2326, 0.4066, 0.1661, 0.4066, 0.1661, 0.3497, 0.4003, 0.2896, 0.4003, 0.2326, 0.4668, 0.2326, 0.4668, 0.2896, 0.0712, 0.3434, 0.1661, 0.3434, 0.1661, 0.3497, 0.0712, 0.3497, 0.432, 0.8465, 0.432, 0.8592, 0.3623, 0.8592, 0.3623, 0.8465, 0.432, 0.7864, 0.432, 0.8465, 0.3623, 0.8465, 0.3623, 0.7864, 0.7231, 0.5316, 0.7294, 0.5316, 0.7294, 0.557, 0.7231, 0.557, 0.4003, 0.2959, 0.3054, 0.2959, 0.3054, 0.2896, 0.4003, 0.2896, 0.7231, 0.6108, 0.7294, 0.6108, 0.7294, 0.6139, 0.7231, 0.6139, 0.2326, 0.3434, 0.2326, 0.3497, 0.1661, 0.3497, 0.1661, 0.3434, 0.3054, 0.3528, 0.2358, 0.2991, 0.2358, 0.2959, 0.3054, 0.2959, 0.432, 0.9193, 0.432, 0.9225, 0.3623, 0.9225, 0.3623, 0.9193, 0.4003, 0.3528, 0.4003, 0.2959, 0.4668, 0.2959, 0.4668, 0.3528, 0.7294, 0.4778, 0.7864, 0.4778, 0.7864, 0.5316, 0.7294, 0.5316, 0.2326, 0.2864, 0.2326, 0.3434, 0.1661, 0.3434, 0.1661, 0.2864, 0.0712, 0.8085, 0.0712, 0.8054, 0.1377, 0.8054, 0.1377, 0.8085, 0.6535, 0.9193, 0.6535, 0.8592, 0.7231, 0.8845, 0.7231, 0.9193, 0.3054, 0.2326, 0.2358, 0.2674, 0.2358, 0.1725, 0.3054, 0.2263, 0.0712, 0.8623, 0.0712, 0.8085, 0.1377, 0.8085, 0.1377, 0.8687, 0.4003, 0.2326, 0.3054, 0.2326, 0.3054, 0.2263, 0.4003, 0.2263, 0.7231, 0.7864, 0.7231, 0.8212, 0.6535, 0.8465, 0.6535, 0.7864, 0.9446, 0.3892, 0.9446, 0.4146, 0.8782, 0.4082, 0.8782, 0.3956, 0.001582, 0.3718, 0.0712, 0.4066, 0.0712, 0.413, 0.001582, 0.4668, 0.0712, 0.4066, 0.1661, 0.4066, 0.1661, 0.413, 0.0712, 0.413, 0.001582, 0.3402, 0.0712, 0.2864, 0.0712, 0.3434, 0.001582, 0.3434, 0.0712, 0.2864, 0.1661, 0.2864, 0.1661, 0.3434, 0.0712, 0.3434, 0.6661, 0.5316, 0.7231, 0.5316, 0.7231, 0.557, 0.6661, 0.557, 0.9668, 0.06487, 0.9668, 0.007911, 0.9858, 0.007911, 0.9858, 0.06487, 0.7231, 0.4747, 0.7294, 0.4747, 0.7294, 0.4778, 0.7231, 0.4778, 0.4003, 0.2959, 0.4003, 0.2896, 0.4668, 0.2896, 0.4668, 0.2959, 0.981, 0.7769, 0.981, 0.7832, 0.962, 0.7832, 0.962, 0.7769, 0.9446, 0.3354, 0.8782, 0.3354, 0.8782, 0.3323, 0.9446, 0.3323, 0.7294, 0.5316, 0.7864, 0.5316, 0.7864, 0.557, 0.7294, 0.557, 0.9225, 0.9604, 0.9225, 0.9003, 0.9288, 0.9003, 0.9288, 0.9604, 0.9763, 0.7247, 0.9763, 0.6646, 0.9826, 0.6646, 0.9826, 0.7247, 0.9763, 0.6646, 0.9763, 0.6614, 0.9826, 0.6614, 0.9826, 0.6646, 0.9225, 0.9636, 0.9225, 0.9604, 0.9288, 0.9604, 0.9288, 0.9636, 0.0712, 0.9415, 0.0712, 0.8877, 0.1377, 0.8813, 0.1377, 0.9415, 0.0712, 0.8877, 0.0712, 0.8623, 0.1377, 0.8687, 0.1377, 0.8813, 0.0712, 0.9446, 0.0712, 0.9415, 0.1377, 0.9415, 0.1377, 0.9446, 0.663, 0.4225, 0.568, 0.4225, 0.568, 0.3592, 0.663, 0.3592, 0.9731, 0.5633, 0.9604, 0.5633, 0.9604, 0.5063, 0.9731, 0.5063, 0.9889, 0.5, 0.9763, 0.5, 0.9763, 0.443, 0.9889, 0.443, 0.663, 0.4794, 0.568, 0.4794, 0.568, 0.4225, 0.663, 0.4225, 0.9731, 0.443, 0.9604, 0.443, 0.9604, 0.4367, 0.9731, 0.4367, 0.4699, 0.2168, 0.5649, 0.2168, 0.5649, 0.2801, 0.4699, 0.2801, 0.9731, 0.5063, 0.9604, 0.5063, 0.9604, 0.443, 0.9731, 0.443, 0.9889, 0.443, 0.9763, 0.443, 0.9763, 0.3797, 0.9889, 0.3797, 0.875, 0.1377, 0.875, 0.08386, 0.894, 0.08386, 0.894, 0.1377, 0.9889, 0.3797, 0.9763, 0.3797, 0.9763, 0.3734, 0.9889, 0.3734, 0.663, 0.3592, 0.568, 0.3592, 0.568, 0.3528, 0.663, 0.3528, 0.4699, 0.2801, 0.5649, 0.2801, 0.5649, 0.2864, 0.4699, 0.2864, 0.6661, 0.4747, 0.7231, 0.4747, 0.7231, 0.4778, 0.6661, 0.4778, 0.4003, 0.3528, 0.3054, 0.3528, 0.3054, 0.2959, 0.4003, 0.2959, 0.6661, 0.6108, 0.7231, 0.6108, 0.7231, 0.6139, 0.6661, 0.6139, 0.4699, 0.2864, 0.5649, 0.2864, 0.5649, 0.3434, 0.4699, 0.3434, 0.663, 0.2326, 0.568, 0.2326, 0.568, 0.2263, 0.663, 0.2263, 0.663, 0.2263, 0.568, 0.2263, 0.568, 0.1693, 0.663, 0.1693, 0.4699, 0.4066, 0.5649, 0.4066, 0.5649, 0.413, 0.4699, 0.413, 0.9731, 0.3165, 0.9604, 0.3165, 0.9604, 0.3101, 0.9731, 0.3101, 0.9889, 0.2532, 0.9763, 0.2532, 0.9763, 0.2468, 0.9889, 0.2468, 0.9193, 0.8528, 0.9193, 0.913, 0.8497, 0.913, 0.8497, 0.8528, 0.3054, 0.2263, 0.2358, 0.1725, 0.2358, 0.1693, 0.3054, 0.1693, 0.1661, 0.413, 0.2326, 0.413, 0.2326, 0.4699, 0.1661, 0.4699, 0.4668, 0.2263, 0.4003, 0.2263, 0.4003, 0.1693, 0.4668, 0.1693, 0.6377, 0.7231, 0.6377, 0.6978, 0.6946, 0.6978, 0.6946, 0.7231, 0.4003, 0.2263, 0.3054, 0.2263, 0.3054, 0.1693, 0.4003, 0.1693, 0.6377, 0.644, 0.6377, 0.6408, 0.6946, 0.6408, 0.6946, 0.644, 0.6377, 0.7801, 0.6377, 0.7769, 0.6946, 0.7769, 0.6946, 0.7801, 0.0712, 0.413, 0.1661, 0.413, 0.1661, 0.4699, 0.0712, 0.4699, 0.001582, 0.4668, 0.0712, 0.413, 0.0712, 0.4699, 0.001582, 0.4699, 0.6377, 0.7769, 0.6377, 0.7231, 0.6946, 0.7231, 0.6946, 0.7769, 0.6377, 0.6978, 0.6377, 0.644, 0.6946, 0.644, 0.6946, 0.6978, 0.6946, 0.6978, 0.6946, 0.644, 0.7009, 0.644, 0.7009, 0.6978, 0.3592, 0.7832, 0.3592, 0.7864, 0.2896, 0.7864, 0.2896, 0.7832, 0.9921, 0.4684, 0.9921, 0.4082, 0.9984, 0.4082, 0.9984, 0.4684, 0.1661, 0.4699, 0.2326, 0.4699, 0.2326, 0.4763, 0.1661, 0.4763, 0.9193, 0.8402, 0.8497, 0.8402, 0.8497, 0.7801, 0.9193, 0.7801, 0.0712, 0.4699, 0.1661, 0.4699, 0.1661, 0.4763, 0.0712, 0.4763, 0.3592, 0.7864, 0.3592, 0.8465, 0.2896, 0.8465, 0.2896, 0.7864, 0.4668, 0.1693, 0.4003, 0.1693, 0.4003, 0.163, 0.4668, 0.163, 0.6946, 0.7231, 0.6946, 0.6978, 0.7009, 0.6978, 0.7009, 0.7231, 0.4003, 0.1693, 0.3054, 0.1693, 0.3054, 0.163, 0.4003, 0.163, 0.6946, 0.644, 0.6946, 0.6408, 0.7009, 0.6408, 0.7009, 0.644, 0.6946, 0.7801, 0.6946, 0.7769, 0.7009, 0.7769, 0.7009, 0.7801, 0.6946, 0.7769, 0.6946, 0.7231, 0.7009, 0.7231, 0.7009, 0.7769, 0.1661, 0.4763, 0.2326, 0.4763, 0.2326, 0.5332, 0.1661, 0.5332, 0.0712, 0.4763, 0.1661, 0.4763, 0.1661, 0.5332, 0.0712, 0.5332, 0.3054, 0.163, 0.2358, 0.163, 0.2358, 0.1408, 0.3054, 0.106, 0.4668, 0.163, 0.4003, 0.163, 0.4003, 0.106, 0.4668, 0.106, 0.7009, 0.7231, 0.7009, 0.6978, 0.7579, 0.6978, 0.7579, 0.7231, 0.4003, 0.163, 0.3054, 0.163, 0.3054, 0.106, 0.4003, 0.106, 0.7009, 0.644, 0.7009, 0.6408, 0.7579, 0.6408, 0.7579, 0.644, 0.7009, 0.7801, 0.7009, 0.7769, 0.7579, 0.7769, 0.7579, 0.7801, 0.7009, 0.7769, 0.7009, 0.7231, 0.7579, 0.7231, 0.7579, 0.7769, 0.001582, 0.4763, 0.0712, 0.4763, 0.0712, 0.5332, 0.001582, 0.4984, 0.7009, 0.6978, 0.7009, 0.644, 0.7579, 0.644, 0.7579, 0.6978, 0.9509, 0.6297, 0.951, 0.5696, 0.9573, 0.5696, 0.9573, 0.6297, 0.0712, 0.5332, 0.1661, 0.5332, 0.1661, 0.5396, 0.0712, 0.5396, 0.9509, 0.557, 0.9509, 0.4968, 0.9573, 0.4968, 0.9573, 0.557, 0.3054, 0.106, 0.2358, 0.1408, 0.2358, 0.04589, 0.3054, 0.09968, 0.4003, 0.106, 0.3054, 0.106, 0.3054, 0.09968, 0.4003, 0.09968, 0.8908, 0.3259, 0.8908, 0.2722, 0.9573, 0.2658, 0.9573, 0.3259, 0.8908, 0.2722, 0.8908, 0.2468, 0.9573, 0.2532, 0.9573, 0.2658, 0.001582, 0.4984, 0.0712, 0.5332, 0.0712, 0.5396, 0.001582, 0.5934, 0.9636, 0.001582, 0.9636, 0.004747, 0.8972, 0.004747, 0.8972, 0.001582, 0.9509, 0.4968, 0.9509, 0.4937, 0.9573, 0.4937, 0.9573, 0.4968, 0.951, 0.5696, 0.9509, 0.557, 0.9573, 0.557, 0.9573, 0.5696, 0.9509, 0.6329, 0.9509, 0.6297, 0.9573, 0.6297, 0.9573, 0.6329, 0.3592, 0.8592, 0.3592, 0.9193, 0.2896, 0.9193, 0.2896, 0.8592, 0.9921, 0.3956, 0.9921, 0.3354, 0.9984, 0.3354, 0.9984, 0.3956, 0.3592, 0.8465, 0.3592, 0.8592, 0.2896, 0.8592, 0.2896, 0.8465, 0.9193, 0.913, 0.9193, 0.9161, 0.8497, 0.9161, 0.8497, 0.913, 0.3592, 0.9193, 0.3592, 0.9225, 0.2896, 0.9225, 0.2896, 0.9193, 0.9193, 0.8402, 0.9193, 0.8528, 0.8497, 0.8528, 0.8497, 0.8402, 0.9193, 0.7769, 0.9193, 0.7801, 0.8497, 0.7801, 0.8497, 0.7769, 0.9478, 0.4082, 0.9478, 0.3956, 0.9541, 0.3956, 0.9541, 0.4082, 0.9478, 0.3354, 0.9478, 0.3323, 0.9541, 0.3323, 0.9541, 0.3354, 0.9478, 0.4715, 0.9478, 0.4684, 0.9541, 0.4684, 0.9541, 0.4715, 0.9478, 0.4684, 0.9478, 0.4082, 0.9541, 0.4082, 0.9541, 0.4684, 0.9478, 0.3956, 0.9478, 0.3354, 0.9541, 0.3354, 0.9541, 0.3956, 0.8908, 0.3291, 0.8908, 0.3259, 0.9573, 0.3259, 0.9573, 0.3291, 0.9636, 0.004747, 0.9636, 0.05854, 0.8972, 0.06487, 0.8972, 0.004747, 0.9636, 0.05854, 0.9636, 0.08386, 0.8972, 0.07753, 0.8972, 0.06487, 0.9636, 0.08386, 0.9636, 0.1377, 0.8972, 0.1377, 0.8972, 0.07753, 0.8908, 0.193, 0.8908, 0.1899, 0.9573, 0.1899, 0.9573, 0.193, 0.9636, 0.1377, 0.9636, 0.1408, 0.8972, 0.1408, 0.8972, 0.1377, 0.8908, 0.2468, 0.8908, 0.193, 0.9573, 0.193, 0.9573, 0.2532, 0.9731, 0.2532, 0.9604, 0.2532, 0.9604, 0.2468, 0.9731, 0.2468, 0.4699, 0.413, 0.5649, 0.413, 0.5649, 0.4699, 0.4699, 0.4699, 0.9731, 0.3101, 0.9604, 0.3101, 0.9604, 0.2532, 0.9731, 0.2532, 0.9889, 0.2468, 0.9763, 0.2468, 0.9763, 0.1899, 0.9889, 0.1899, 0.9731, 0.2468, 0.9604, 0.2468, 0.9604, 0.1899, 0.9731, 0.1899, 0.663, 0.1693, 0.568, 0.1693, 0.568, 0.163, 0.663, 0.163, 0.4699, 0.4699, 0.5649, 0.4699, 0.5649, 0.4763, 0.4699, 0.4763, 0.663, 0.106, 0.568, 0.106, 0.568, 0.09968, 0.663, 0.09968, 0.9225, 0.7769, 0.9351, 0.7769, 0.9351, 0.8339, 0.9225, 0.8339, 0.663, 0.163, 0.568, 0.163, 0.568, 0.106, 0.663, 0.106, 0.4699, 0.4763, 0.5649, 0.4763, 0.5649, 0.5332, 0.4699, 0.5332, 0.4699, 0.5332, 0.5649, 0.5332, 0.5649, 0.5396, 0.4699, 0.5396, 0.9225, 0.8339, 0.9351, 0.8339, 0.9351, 0.8402, 0.9225, 0.8402, 0.9668, 0.1313, 0.9668, 0.07437, 0.9858, 0.07437, 0.9858, 0.1313, 0.7453, 0.9161, 0.7453, 0.9225, 0.7263, 0.9225, 0.7263, 0.9161, 0.8275, 0.8339, 0.8275, 0.7801, 0.8465, 0.7801, 0.8465, 0.8339, 0.7453, 0.9225, 0.7453, 0.9794, 0.7263, 0.9794, 0.7263, 0.9225, 0.2073, 0.9256, 0.2073, 0.9794, 0.1883, 0.9794, 0.1883, 0.9256, 0.9668, 0.07437, 0.9668, 0.06804, 0.9858, 0.06804, 0.9858, 0.07437, 0.8022, 0.9256, 0.8022, 0.9826, 0.7832, 0.9826, 0.7832, 0.9256, 0.2959, 0.9256, 0.2959, 0.9794, 0.2769, 0.9794, 0.2769, 0.9256, 0.663, 0.2959, 0.568, 0.2959, 0.568, 0.2326, 0.663, 0.2326, 0.9731, 0.4367, 0.9604, 0.4367, 0.9604, 0.3797, 0.9731, 0.3797, 0.9889, 0.3734, 0.9763, 0.3734, 0.9763, 0.3165, 0.9889, 0.3165, 0.663, 0.3528, 0.568, 0.3528, 0.568, 0.2959, 0.663, 0.2959, 0.4699, 0.3434, 0.5649, 0.3434, 0.5649, 0.4066, 0.4699, 0.4066, 0.9731, 0.3797, 0.9604, 0.3797, 0.9604, 0.3165, 0.9731, 0.3165, 0.9889, 0.3165, 0.9763, 0.3165, 0.9763, 0.2532, 0.9889, 0.2532, 0.8718, 0.9826, 0.8718, 0.9256, 0.8908, 0.9256, 0.8908, 0.9826, 0.913, 0.9193, 0.913, 0.9256, 0.894, 0.9256, 0.894, 0.9193, 0.875, 0.05854, 0.875, 0.004747, 0.894, 0.004747, 0.894, 0.05854, 0.913, 0.9256, 0.913, 0.9826, 0.894, 0.9826, 0.894, 0.9256, 0.2516, 0.9256, 0.2516, 0.9794, 0.2326, 0.9794, 0.2326, 0.9256, 0.8718, 0.9256, 0.8718, 0.9193, 0.8908, 0.9193, 0.8908, 0.9256, 0.981, 0.7832, 0.981, 0.8402, 0.962, 0.8402, 0.962, 0.7832, 0.318, 0.9256, 0.318, 0.9794, 0.2991, 0.9794, 0.2991, 0.9256, 0.2674, 0.7769, 0.2674, 0.7168, 0.2832, 0.7168, 0.2832, 0.7706, 0.2832, 0.7041, 0.2674, 0.7041, 0.2674, 0.644, 0.2832, 0.6503, 0.2896, 0.6408, 0.2832, 0.6503, 0.2674, 0.644, 0.2674, 0.6408, 0.2896, 0.7801, 0.2674, 0.7801, 0.2674, 0.7769, 0.2832, 0.7706, 0.3782, 0.6503, 0.3877, 0.644, 0.3877, 0.7041, 0.3782, 0.7041, 0.3845, 0.7801, 0.2896, 0.7801, 0.2832, 0.7706, 0.3782, 0.7706, 0.3845, 0.6408, 0.3782, 0.6503, 0.2832, 0.6503, 0.2896, 0.6408, 0.3782, 0.7706, 0.3782, 0.7168, 0.3877, 0.7168, 0.3877, 0.7769, 0.2832, 0.7168, 0.2674, 0.7168, 0.2674, 0.7041, 0.2832, 0.7041, 0.3782, 0.7168, 0.3782, 0.7041, 0.3877, 0.7041, 0.3877, 0.7168, 0.3845, 0.7801, 0.3782, 0.7706, 0.3877, 0.7769, 0.3877, 0.7801, 0.3782, 0.6503, 0.3845, 0.6408, 0.3877, 0.6408, 0.3877, 0.644, 0.5142, 0.7769, 0.5142, 0.7168, 0.5301, 0.7168, 0.5301, 0.7706, 0.5301, 0.7041, 0.5142, 0.7041, 0.5142, 0.644, 0.5301, 0.6503, 0.5364, 0.6408, 0.5301, 0.6503, 0.5142, 0.644, 0.5142, 0.6408, 0.5364, 0.7801, 0.5142, 0.7801, 0.5142, 0.7769, 0.5301, 0.7706, 0.625, 0.6503, 0.6345, 0.644, 0.6345, 0.7041, 0.625, 0.7041, 0.6313, 0.7801, 0.5364, 0.7801, 0.5301, 0.7706, 0.625, 0.7706, 0.6313, 0.6408, 0.625, 0.6503, 0.5301, 0.6503, 0.5364, 0.6408, 0.625, 0.7706, 0.625, 0.7168, 0.6345, 0.7168, 0.6345, 0.7769, 0.5301, 0.7168, 0.5142, 0.7168, 0.5142, 0.7041, 0.5301, 0.7041, 0.625, 0.7168, 0.625, 0.7041, 0.6345, 0.7041, 0.6345, 0.7168, 0.6313, 0.7801, 0.625, 0.7706, 0.6345, 0.7769, 0.6345, 0.7801, 0.625, 0.6503, 0.6313, 0.6408, 0.6345, 0.6408, 0.6345, 0.644, 0.144, 0.7769, 0.144, 0.7168, 0.1598, 0.7168, 0.1598, 0.7706, 0.1598, 0.7041, 0.144, 0.7041, 0.144, 0.644, 0.1598, 0.6503, 0.1661, 0.6408, 0.1598, 0.6503, 0.144, 0.644, 0.144, 0.6408, 0.1661, 0.7801, 0.144, 0.7801, 0.144, 0.7769, 0.1598, 0.7706, 0.2547, 0.6503, 0.2642, 0.644, 0.2642, 0.7041, 0.2547, 0.7041, 0.2611, 0.7801, 0.1661, 0.7801, 0.1598, 0.7706, 0.2547, 0.7706, 0.2611, 0.6408, 0.2547, 0.6503, 0.1598, 0.6503, 0.1661, 0.6408, 0.2547, 0.7706, 0.2547, 0.7168, 0.2642, 0.7168, 0.2642, 0.7769, 0.1598, 0.7168, 0.144, 0.7168, 0.144, 0.7041, 0.1598, 0.7041, 0.2547, 0.7168, 0.2547, 0.7041, 0.2642, 0.7041, 0.2642, 0.7168, 0.2611, 0.7801, 0.2547, 0.7706, 0.2642, 0.7769, 0.2642, 0.7801, 0.2547, 0.6503, 0.2611, 0.6408, 0.2642, 0.6408, 0.2642, 0.644, 0.663, 0.09968, 0.568, 0.09968, 0.568, 0.04272, 0.663, 0.04272, 0.1661, 0.5396, 0.2326, 0.5396, 0.2326, 0.5965, 0.1661, 0.5965, 0.4668, 0.09968, 0.4003, 0.09968, 0.4003, 0.04272, 0.4668, 0.04272, 0.7896, 0.2722, 0.7896, 0.2468, 0.8465, 0.2468, 0.8465, 0.2722, 0.4003, 0.09968, 0.3054, 0.09968, 0.3054, 0.04272, 0.4003, 0.04272, 0.7896, 0.193, 0.7896, 0.1899, 0.8465, 0.1899, 0.8465, 0.193, 0.7896, 0.3291, 0.7896, 0.3259, 0.8465, 0.3259, 0.8465, 0.3291, 0.0712, 0.5396, 0.1661, 0.5396, 0.1661, 0.5965, 0.0712, 0.5965, 0.7896, 0.3259, 0.7896, 0.2722, 0.8465, 0.2722, 0.8465, 0.3259, 0.7896, 0.2468, 0.7896, 0.193, 0.8465, 0.193, 0.8465, 0.2468, 0.8465, 0.2468, 0.8465, 0.193, 0.8528, 0.193, 0.8528, 0.2468, 0.1661, 0.5965, 0.2326, 0.5965, 0.2326, 0.6028, 0.1661, 0.6028, 0.0712, 0.5965, 0.1661, 0.5965, 0.1661, 0.6028, 0.0712, 0.6028, 0.4668, 0.04272, 0.4003, 0.04272, 0.4003, 0.03639, 0.4668, 0.03639, 0.8465, 0.2722, 0.8465, 0.2468, 0.8528, 0.2468, 0.8528, 0.2722, 0.4003, 0.04272, 0.3054, 0.04272, 0.3054, 0.03639, 0.4003, 0.03639, 0.8465, 0.193, 0.8465, 0.1899, 0.8528, 0.1899, 0.8528, 0.193, 0.8465, 0.3291, 0.8465, 0.3259, 0.8528, 0.3259, 0.8528, 0.3291, 0.8465, 0.3259, 0.8465, 0.2722, 0.8528, 0.2722, 0.8528, 0.3259, 0.1661, 0.6028, 0.2326, 0.6028, 0.2326, 0.6377, 0.1661, 0.6377, 0.0712, 0.6028, 0.1661, 0.6028, 0.1661, 0.6377, 0.0712, 0.6377, 0.4668, 0.03639, 0.4003, 0.03639, 0.4003, 0.001582, 0.4668, 0.001582, 0.8528, 0.2722, 0.8528, 0.2468, 0.8877, 0.2468, 0.8877, 0.2722, 0.4003, 0.03639, 0.3054, 0.03639, 0.3054, 0.001582, 0.4003, 0.001582, 0.8528, 0.193, 0.8528, 0.1899, 0.8877, 0.1899, 0.8877, 0.193, 0.8528, 0.3291, 0.8528, 0.3259, 0.8877, 0.3259, 0.8877, 0.3291, 0.8528, 0.3259, 0.8528, 0.2722, 0.8877, 0.2722, 0.8877, 0.3259, 0.8528, 0.2468, 0.8528, 0.193, 0.8877, 0.193, 0.8877, 0.2468, 0.8845, 0.7009, 0.8845, 0.6408, 0.8908, 0.6408, 0.8908, 0.7009, 0.8845, 0.7706, 0.8845, 0.7104, 0.8908, 0.7104, 0.8908, 0.7706, 0.1408, 0.8022, 0.1377, 0.8022, 0.1377, 0.7358, 0.1408, 0.7358, 0.8845, 0.7104, 0.8845, 0.7073, 0.8908, 0.7073, 0.8908, 0.7104, 0.8845, 0.7041, 0.8845, 0.7009, 0.8908, 0.7009, 0.8908, 0.7041, 0.1377, 0.8022, 0.08386, 0.8022, 0.07753, 0.7358, 0.1377, 0.7358, 0.08386, 0.8022, 0.05854, 0.8022, 0.06487, 0.7358, 0.07753, 0.7358, 0.05854, 0.8022, 0.004747, 0.8022, 0.004747, 0.7358, 0.06487, 0.7358, 0.004747, 0.8022, 0.001582, 0.8022, 0.001582, 0.7358, 0.004747, 0.7358, 0.9509, 0.8972, 0.9383, 0.8972, 0.9383, 0.8908, 0.9509, 0.8908, 0.4699, 0.5396, 0.5649, 0.5396, 0.5649, 0.5965, 0.4699, 0.5965, 0.9509, 0.9541, 0.9383, 0.9541, 0.9383, 0.8972, 0.9509, 0.8972, 0.9225, 0.8402, 0.9351, 0.8402, 0.9351, 0.8972, 0.9225, 0.8972, 0.9509, 0.8908, 0.9383, 0.8908, 0.9383, 0.856, 0.9509, 0.856, 0.663, 0.04272, 0.568, 0.04272, 0.568, 0.03639, 0.663, 0.03639, 0.4699, 0.5965, 0.5649, 0.5965, 0.5649, 0.6028, 0.4699, 0.6028, 0.663, 0.03639, 0.568, 0.03639, 0.568, 0.001582, 0.663, 0.001582, 0.4699, 0.6028, 0.5649, 0.6028, 0.5649, 0.6377, 0.4699, 0.6377, 0.001582, 0.5934, 0.0712, 0.5396, 0.0712, 0.5965, 0.001582, 0.5965, 0.2358, 0.04589, 0.2358, 0.04272, 0.3054, 0.04272, 0.3054, 0.09968, 0.5807, 0.9225, 0.5807, 0.9193, 0.6503, 0.9193, 0.6503, 0.9225, 0.5807, 0.8592, 0.5807, 0.8465, 0.6503, 0.8465, 0.6503, 0.8592, 0.5807, 0.7864, 0.5807, 0.7832, 0.6503, 0.7832, 0.6503, 0.7864, 0.5807, 0.8465, 0.5807, 0.7864, 0.6503, 0.7864, 0.6503, 0.8465, 0.5807, 0.9193, 0.5807, 0.8592, 0.6503, 0.8592, 0.6503, 0.9193, 0.1377, 0.7358, 0.07753, 0.7358, 0.07753, 0.6408, 0.1377, 0.6408, 0.004747, 0.7358, 0.001582, 0.7358, 0.001582, 0.6408, 0.004747, 0.6408, 0.06487, 0.7358, 0.004747, 0.7358, 0.004747, 0.6408, 0.06487, 0.6408, 0.1408, 0.7358, 0.1377, 0.7358, 0.1377, 0.6408, 0.1408, 0.6408, 0.9256, 0.7104, 0.9256, 0.7706, 0.8908, 0.7706, 0.8908, 0.7104, 0.9256, 0.7009, 0.9256, 0.7041, 0.8908, 0.7041, 0.8908, 0.7009, 0.9256, 0.6408, 0.9256, 0.7009, 0.8908, 0.7009, 0.8908, 0.6408, 0.9256, 0.7073, 0.9256, 0.7104, 0.8908, 0.7104, 0.8908, 0.7073])
me_treppenhaus_osten_mesh.materials.append(mat_wand_plaster)
me_treppenhaus_osten_mesh.materials.append(mat_boden_stein)
me_treppenhaus_osten_mesh.use_remesh_preserve_volume = False
me_treppenhaus_osten_mesh.use_remesh_preserve_attributes = False
me_treppenhaus_osten_mesh.use_mirror_vertex_groups = False
me_treppenhaus_osten_mesh.update()
me_treppe_zu_eg_mesh = bpy.data.meshes.new('Treppe_zu_EG_mesh')
me_treppe_zu_eg_mesh.from_pydata([(1.0, -1.979, 0.2), (1.0, -1.584, 0.2), (1.0, -1.584, 0.4), (1.0, -1.188, 0.4), (1.0, -1.188, 0.6), (1.0, -0.7918, 0.6), (1.0, -0.7918, 0.8), (1.0, -0.3959, 0.8), (1.0, -0.3959, 1.0), (1.0, -2.001e-05, 1.0), (0.0, -1.979, 0.0), (0.0, -1.979, 0.2), (0.0, -1.584, 0.2), (0.0, -1.584, 0.4), (0.0, -1.188, 0.4), (0.0, -1.188, 0.6), (0.0, -0.7918, 0.6), (0.0, -0.7918, 0.8), (0.0, -0.3959, 0.8), (0.0, -0.3959, 1.0), (0.0, -2.001e-05, 1.0), (1.0, -1.979, 0.0)], [], [(10, 21, 0, 11), (11, 0, 1, 12), (12, 1, 2, 13), (13, 2, 3, 14), (14, 3, 4, 15), (15, 4, 5, 16), (16, 5, 6, 17), (17, 6, 7, 18), (18, 7, 8, 19), (19, 8, 9, 20)])
_uv = me_treppe_zu_eg_mesh.uv_layers.new(name='UVMap')
_uv.uv.foreach_set('vector', [0.3615, 0.4175, 0.5265, 0.4175, 0.5265, 0.4505, 0.3615, 0.4505, 0.6385, 0.6571, 0.4735, 0.6571, 0.4735, 0.5918, 0.6385, 0.5918, 0.3615, 0.4505, 0.5265, 0.4505, 0.5265, 0.4835, 0.3615, 0.4835, 0.6385, 0.5918, 0.4735, 0.5918, 0.4735, 0.5264, 0.6385, 0.5264, 0.3615, 0.4835, 0.5265, 0.4835, 0.5265, 0.5165, 0.3615, 0.5165, 0.6385, 0.5264, 0.4735, 0.5264, 0.4735, 0.4611, 0.6385, 0.4611, 0.3615, 0.5165, 0.5265, 0.5165, 0.5265, 0.5495, 0.3615, 0.5495, 0.6385, 0.4611, 0.4735, 0.4611, 0.4735, 0.3958, 0.6385, 0.3958, 0.3615, 0.5495, 0.5265, 0.5495, 0.5265, 0.5825, 0.3615, 0.5825, 0.6385, 0.3958, 0.4735, 0.3958, 0.4735, 0.3305, 0.6385, 0.3305])
me_treppe_zu_eg_mesh.materials.append(mat_boden_stein)
me_treppe_zu_eg_mesh.use_remesh_preserve_volume = False
me_treppe_zu_eg_mesh.use_remesh_preserve_attributes = False
me_treppe_zu_eg_mesh.use_mirror_vertex_groups = False
me_treppe_zu_eg_mesh.update()

# ---- objects
ob_referenz_bauplan_1og_u_2og = bpy.data.objects.new('Referenz_Bauplan_1OG_u_2OG', None)
ob_gang_zentral = bpy.data.objects.new('Gang_Zentral', None)
ob_treppenhaus_osten = bpy.data.objects.new('Treppenhaus_Osten', me_treppenhaus_osten_mesh)
ob_referenz_bauplan_eg = bpy.data.objects.new('Referenz_Bauplan_EG', None)
ob_treppe_3og_zu_4og_2 = bpy.data.objects.new('Treppe_3OG_zu_4OG_2', None)
ob_treppe_3og_zu_4og_1 = bpy.data.objects.new('Treppe_3OG_zu_4OG_1', None)
ob_treppe_2og_zu_3og_1 = bpy.data.objects.new('Treppe_2OG_zu_3OG_1', None)
ob_treppe_2og_zu_3og_2 = bpy.data.objects.new('Treppe_2OG_zu_3OG_2', None)
ob_treppe_1og_zu_2og_2 = bpy.data.objects.new('Treppe_1OG_zu_2OG_2', None)
ob_treppe_1og_zu_2og_1 = bpy.data.objects.new('Treppe_1OG_zu_2OG_1', None)
ob_treppe_eg_zu_1og_2 = bpy.data.objects.new('Treppe_EG_zu_1OG_2', None)
ob_treppe_eg_zu_1og_1 = bpy.data.objects.new('Treppe_EG_zu_1OG_1', None)
ob_philanthropin_2og = bpy.data.objects.new('Philanthropin_2OG', None)
ob_gang_zentral_001 = bpy.data.objects.new('Gang_Zentral.001', None)
ob_toiletten_osten = bpy.data.objects.new('Toiletten_Osten', None)
ob_vorhalle_osten = bpy.data.objects.new('Vorhalle_Osten', None)
ob_aussenfassade = bpy.data.objects.new('Aussenfassade', None)
ob_treppe_zu_eg = bpy.data.objects.new('Treppe_zu_EG', me_treppe_zu_eg_mesh)

# ---- transforms, parenting, visibility, modifiers, constraints
ob_referenz_bauplan_1og_u_2og.location = (0.0, 0.0, 0.0)
ob_referenz_bauplan_1og_u_2og.empty_image_offset = (0.0, 0.0)
ob_referenz_bauplan_1og_u_2og.show_instancer_for_render = False
ob_referenz_bauplan_1og_u_2og.instance_type = 'COLLECTION'
ob_referenz_bauplan_1og_u_2og.lineart.crease_threshold = 0.0
ob_gang_zentral.location = (0.0, 0.0, 0.0)
ob_gang_zentral.empty_image_offset = (0.0, 0.0)
ob_gang_zentral.show_instancer_for_render = False
ob_gang_zentral.instance_type = 'COLLECTION'
ob_gang_zentral.lineart.crease_threshold = 0.0
ob_treppenhaus_osten.location = (0.0, 0.0, 0.0)
ob_treppenhaus_osten.lineart.crease_threshold = 0.0
_vg = ob_treppenhaus_osten.vertex_groups.new(name='Group')
ob_referenz_bauplan_eg.location = (0.0, 0.0, 0.0)
ob_referenz_bauplan_eg.empty_image_offset = (0.0, 0.0)
ob_referenz_bauplan_eg.hide_viewport = True
ob_referenz_bauplan_eg.show_instancer_for_render = False
ob_referenz_bauplan_eg.instance_type = 'COLLECTION'
ob_referenz_bauplan_eg.lineart.crease_threshold = 0.0
ob_treppe_3og_zu_4og_2.location = (34.48, 8.266, 15.0)
ob_treppe_3og_zu_4og_2.rotation_euler = (0.0, -0.0, 3.142)
ob_treppe_3og_zu_4og_2.empty_image_offset = (0.0, 0.0)
ob_treppe_3og_zu_4og_2.show_instancer_for_render = False
ob_treppe_3og_zu_4og_2.instance_type = 'COLLECTION'
ob_treppe_3og_zu_4og_2.lineart.crease_threshold = 0.0
ob_treppe_3og_zu_4og_1.location = (36.88, 5.266, 13.0)
ob_treppe_3og_zu_4og_1.empty_image_offset = (0.0, 0.0)
ob_treppe_3og_zu_4og_1.show_instancer_for_render = False
ob_treppe_3og_zu_4og_1.instance_type = 'COLLECTION'
ob_treppe_3og_zu_4og_1.lineart.crease_threshold = 0.0
ob_treppe_2og_zu_3og_1.location = (36.88, 5.266, 9.0)
ob_treppe_2og_zu_3og_1.empty_image_offset = (0.0, 0.0)
ob_treppe_2og_zu_3og_1.show_instancer_for_render = False
ob_treppe_2og_zu_3og_1.instance_type = 'COLLECTION'
ob_treppe_2og_zu_3og_1.lineart.crease_threshold = 0.0
ob_treppe_2og_zu_3og_2.location = (34.48, 8.266, 11.0)
ob_treppe_2og_zu_3og_2.rotation_euler = (0.0, -0.0, 3.142)
ob_treppe_2og_zu_3og_2.empty_image_offset = (0.0, 0.0)
ob_treppe_2og_zu_3og_2.show_instancer_for_render = False
ob_treppe_2og_zu_3og_2.instance_type = 'COLLECTION'
ob_treppe_2og_zu_3og_2.lineart.crease_threshold = 0.0
ob_treppe_1og_zu_2og_2.location = (34.48, 8.266, 7.0)
ob_treppe_1og_zu_2og_2.rotation_euler = (0.0, -0.0, 3.142)
ob_treppe_1og_zu_2og_2.empty_image_offset = (0.0, 0.0)
ob_treppe_1og_zu_2og_2.show_instancer_for_render = False
ob_treppe_1og_zu_2og_2.instance_type = 'COLLECTION'
ob_treppe_1og_zu_2og_2.lineart.crease_threshold = 0.0
ob_treppe_1og_zu_2og_1.location = (36.88, 5.266, 5.0)
ob_treppe_1og_zu_2og_1.empty_image_offset = (0.0, 0.0)
ob_treppe_1og_zu_2og_1.show_instancer_for_render = False
ob_treppe_1og_zu_2og_1.instance_type = 'COLLECTION'
ob_treppe_1og_zu_2og_1.lineart.crease_threshold = 0.0
ob_treppe_eg_zu_1og_2.location = (34.48, 8.266, 3.0)
ob_treppe_eg_zu_1og_2.rotation_euler = (0.0, -0.0, 3.142)
ob_treppe_eg_zu_1og_2.empty_image_offset = (0.0, 0.0)
ob_treppe_eg_zu_1og_2.show_instancer_for_render = False
ob_treppe_eg_zu_1og_2.instance_type = 'COLLECTION'
ob_treppe_eg_zu_1og_2.lineart.crease_threshold = 0.0
ob_treppe_eg_zu_1og_1.location = (36.88, 5.266, 1.0)
ob_treppe_eg_zu_1og_1.empty_image_offset = (0.0, 0.0)
ob_treppe_eg_zu_1og_1.show_instancer_for_render = False
ob_treppe_eg_zu_1og_1.instance_type = 'COLLECTION'
ob_treppe_eg_zu_1og_1.lineart.crease_threshold = 0.0
ob_philanthropin_2og.location = (0.0, 0.0, 0.0)
ob_philanthropin_2og.empty_image_offset = (0.0, 0.0)
ob_philanthropin_2og.show_instancer_for_render = False
ob_philanthropin_2og.instance_type = 'COLLECTION'
ob_philanthropin_2og.lineart.crease_threshold = 0.0
ob_gang_zentral_001.location = (0.0, 0.0, 0.0)
ob_gang_zentral_001.empty_image_offset = (0.0, 0.0)
ob_gang_zentral_001.show_instancer_for_render = False
ob_gang_zentral_001.instance_type = 'COLLECTION'
ob_gang_zentral_001.lineart.crease_threshold = 0.0
ob_toiletten_osten.location = (0.0, 0.0, 0.0)
ob_toiletten_osten.empty_image_offset = (0.0, 0.0)
ob_toiletten_osten.show_instancer_for_render = False
ob_toiletten_osten.instance_type = 'COLLECTION'
ob_toiletten_osten.lineart.crease_threshold = 0.0
ob_vorhalle_osten.location = (0.0, 0.0, 0.0)
ob_vorhalle_osten.empty_image_offset = (0.0, 0.0)
ob_vorhalle_osten.show_instancer_for_render = False
ob_vorhalle_osten.instance_type = 'COLLECTION'
ob_vorhalle_osten.lineart.crease_threshold = 0.0
ob_aussenfassade.location = (0.0, 0.0, 0.0)
ob_aussenfassade.empty_image_offset = (0.0, 0.0)
ob_aussenfassade.show_instancer_for_render = False
ob_aussenfassade.instance_type = 'COLLECTION'
ob_aussenfassade.lineart.crease_threshold = 0.0
ob_treppe_zu_eg.location = (34.48, 5.266, -5.96e-08)
ob_treppe_zu_eg.rotation_euler = (0.0, 0.0, 3.142)
ob_treppe_zu_eg.lineart.crease_threshold = 0.0
_m = ob_treppe_zu_eg.modifiers.new('Mirror', 'MIRROR')
_m.use_clip = True
ob_referenz_bauplan_1og_u_2og.instance_collection = col_referenz_bauplan_1og_u_2og
ob_gang_zentral.instance_collection = col_gang_zentral
ob_referenz_bauplan_eg.instance_collection = col_referenz_bauplan_eg
ob_treppe_3og_zu_4og_2.instance_collection = col_treppe_treppenhaus_osten
ob_treppe_3og_zu_4og_1.instance_collection = col_treppe_treppenhaus_osten
ob_treppe_2og_zu_3og_1.instance_collection = col_treppe_treppenhaus_osten
ob_treppe_2og_zu_3og_2.instance_collection = col_treppe_treppenhaus_osten
ob_treppe_1og_zu_2og_2.instance_collection = col_treppe_treppenhaus_osten
ob_treppe_1og_zu_2og_1.instance_collection = col_treppe_treppenhaus_osten
ob_treppe_eg_zu_1og_2.instance_collection = col_treppe_treppenhaus_osten
ob_treppe_eg_zu_1og_1.instance_collection = col_treppe_treppenhaus_osten
ob_philanthropin_2og.instance_collection = col_philanthropin_2og
ob_gang_zentral_001.instance_collection = col_gang_zentral
ob_toiletten_osten.instance_collection = col_toiletten_osten
ob_vorhalle_osten.instance_collection = col_vorhalle_osten
ob_aussenfassade.instance_collection = col_aussenfassade

# ---- collection membership
col_collection_1.objects.link(ob_referenz_bauplan_1og_u_2og)
col_collection_1.objects.link(ob_gang_zentral)
col_collection_1.objects.link(ob_treppenhaus_osten)
col_collection_1.objects.link(ob_referenz_bauplan_eg)
col_collection_2.objects.link(ob_treppe_3og_zu_4og_2)
col_collection_2.objects.link(ob_treppe_3og_zu_4og_1)
col_collection_2.objects.link(ob_treppe_2og_zu_3og_1)
col_collection_2.objects.link(ob_treppe_2og_zu_3og_2)
col_collection_2.objects.link(ob_treppe_1og_zu_2og_2)
col_collection_2.objects.link(ob_treppe_1og_zu_2og_1)
col_collection_2.objects.link(ob_treppe_eg_zu_1og_2)
col_collection_2.objects.link(ob_treppe_eg_zu_1og_1)
col_collection_11.objects.link(ob_philanthropin_2og)
col_collection_11.objects.link(ob_gang_zentral_001)
col_collection_11.objects.link(ob_toiletten_osten)
col_collection_11.objects.link(ob_vorhalle_osten)
col_collection_11.objects.link(ob_aussenfassade)
col_collection_11.objects.link(ob_treppe_zu_eg)

# ---- scene / render settings (as saved in the file)
scene.frame_start = 1; scene.frame_end = 250; scene.frame_set(1)
scene.render.engine = 'BLENDER_EEVEE_NEXT'
scene.render.resolution_percentage = 50
scene.render.dither_intensity = 0.0
scene.cycles.use_denoising = False
scene.cycles.samples = 128
scene.cycles.sampling_pattern = 'TABULATED_SOBOL'
scene.cycles.use_adaptive_sampling = False
scene.cycles.use_light_tree = False
scene.cycles.blur_glossy = 0.0
scene.cycles.sample_clamp_indirect = 0.0
scene.view_settings.view_transform = 'Standard'
bpy.context.view_layer.update()

# ---- added for rendering (the .blend has no active camera and no usable light): camera, sun
cam_auto = bpy.data.cameras.new('AutoCamera')
cam_auto.lens = 50.0
cam_auto.sensor_width = 36.0
cam_auto.clip_end = 1000.0
ob_auto_camera = bpy.data.objects.new('AutoCamera', cam_auto)
scene.collection.objects.link(ob_auto_camera)
ob_auto_camera.location = (56.1137, -18.0379, 26.6358)
ob_auto_camera.rotation_euler = (1.09748, -7.21219e-08, 0.694738)
scene.camera = ob_auto_camera
light_auto_sun = bpy.data.lights.new('AutoSun', 'SUN')
light_auto_sun.energy = 3.0
light_auto_sun.angle = 0.0523599
ob_auto_sun = bpy.data.objects.new('AutoSun', light_auto_sun)
scene.collection.objects.link(ob_auto_sun)
ob_auto_sun.rotation_euler = (0.872665, 0.174533, 0.523599)
bpy.context.view_layer.update()
